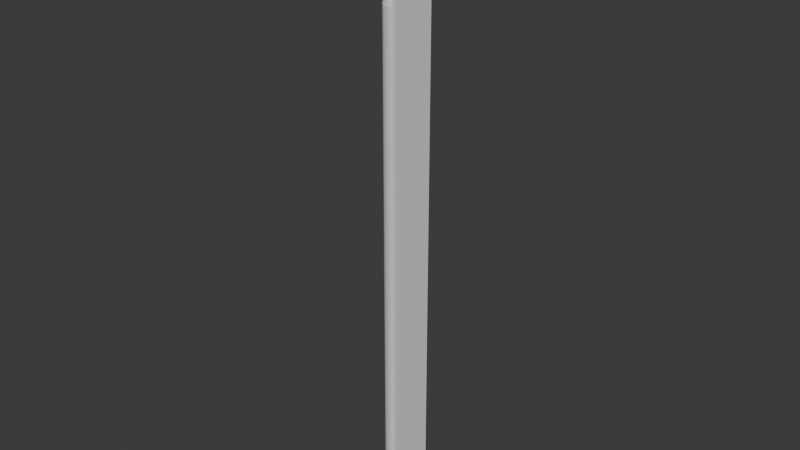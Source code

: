 # Source: wrapper.blend  (saved by Blender 4.2.66; exported with 4.5.12 LTS)
import bpy
from mathutils import Matrix  # noqa: F401  (used for matrix-valued properties, if any)

bpy.ops.wm.read_factory_settings(use_empty=True)
scene = bpy.context.scene
scene.name = 'Scene'

# ---- collections
col_collection = bpy.data.collections.new('Collection'); scene.collection.children.link(col_collection)

# ---- world
world_world = bpy.data.worlds.new('World'); scene.world = world_world
world_world.use_nodes = True; world_world.node_tree.nodes.clear()
_N = world_world.node_tree.nodes; _L = world_world.node_tree.links
n0 = _N.new('ShaderNodeOutputWorld'); n0.name = 'World Output'; n0.location = (300, 300)
n1 = _N.new('ShaderNodeBackground'); n1.name = 'Background'; n1.location = (10, 300)
n1.inputs[0].default_value = (0.05088, 0.05088, 0.05088, 1.0)
_L.new(n1.outputs[0], n0.inputs[0])
n0.is_active_output = True
world_world.color = (0.05088, 0.05088, 0.05088)
world_world.sun_shadow_jitter_overblur = 0.0

# ---- meshes
me_cube_001 = bpy.data.meshes.new('Cube.001')
me_cube_001.from_pydata([(-1.0, -1.0, -1.0), (-1.0, -1.0, 0.5842), (-1.0, 1.0, -1.0), (-1.0, 1.0, 0.5842), (1.0, -1.0, -1.0), (1.0, -1.0, 0.5842), (1.0, 1.0, -1.0), (1.0, 1.0, 0.5842), (-1.0, -1.0, 0.0), (-1.0, 1.0, 0.0), (1.0, 1.0, 0.0), (1.0, -1.0, 0.0), (-1.0, -1.0, 0.1396), (-1.0, 1.0, 0.1396), (1.0, 1.0, 0.1396), (1.0, -1.0, 0.1396), (-1.0, -1.0, 0.3896), (-1.0, 1.0, 0.3896), (1.0, 1.0, 0.3896), (1.0, -1.0, 0.3896), (-1.0, -1.0, 0.5146), (-1.0, 1.0, 0.5146), (1.0, 1.0, 0.5146), (1.0, -1.0, 0.5146)], [], [(20, 1, 3, 21), (21, 3, 7, 22), (22, 7, 5, 23), (23, 5, 1, 20), (2, 6, 4, 0), (7, 3, 1, 5), (4, 11, 8, 0), (6, 10, 11, 4), (2, 9, 10, 6), (0, 8, 9, 2), (11, 15, 12, 8), (10, 14, 15, 11), (9, 13, 14, 10), (8, 12, 13, 9), (15, 19, 16, 12), (14, 18, 19, 15), (13, 17, 18, 14), (12, 16, 17, 13), (19, 23, 20, 16), (18, 22, 23, 19), (17, 21, 22, 18), (16, 20, 21, 17)])
_uv = me_cube_001.uv_layers.new(name='UVMap')
_uv.uv.foreach_set('vector', [0.6094, 0.0, 0.625, 0.0, 0.625, 0.25, 0.6094, 0.25, 0.6094, 0.25, 0.625, 0.25, 0.625, 0.5, 0.6094, 0.5, 0.6094, 0.5, 0.625, 0.5, 0.625, 0.75, 0.6094, 0.75, 0.6094, 0.75, 0.625, 0.75, 0.625, 1.0, 0.6094, 1.0, 0.125, 0.5, 0.375, 0.5, 0.375, 0.75, 0.125, 0.75, 0.625, 0.5, 0.875, 0.5, 0.875, 0.75, 0.625, 0.75, 0.375, 0.75, 0.5, 0.75, 0.5, 1.0, 0.375, 1.0, 0.375, 0.5, 0.5, 0.5, 0.5, 0.75, 0.375, 0.75, 0.375, 0.25, 0.5, 0.25, 0.5, 0.5, 0.375, 0.5, 0.375, 0.0, 0.5, 0.0, 0.5, 0.25, 0.375, 0.25, 0.5, 0.75, 0.5625, 0.75, 0.5625, 1.0, 0.5, 1.0, 0.5, 0.5, 0.5625, 0.5, 0.5625, 0.75, 0.5, 0.75, 0.5, 0.25, 0.5625, 0.25, 0.5625, 0.5, 0.5, 0.5, 0.5, 0.0, 0.5625, 0.0, 0.5625, 0.25, 0.5, 0.25, 0.5625, 0.75, 0.5938, 0.75, 0.5938, 1.0, 0.5625, 1.0, 0.5625, 0.5, 0.5938, 0.5, 0.5938, 0.75, 0.5625, 0.75, 0.5625, 0.25, 0.5938, 0.25, 0.5938, 0.5, 0.5625, 0.5, 0.5625, 0.0, 0.5938, 0.0, 0.5938, 0.25, 0.5625, 0.25, 0.5938, 0.75, 0.6094, 0.75, 0.6094, 1.0, 0.5938, 1.0, 0.5938, 0.5, 0.6094, 0.5, 0.6094, 0.75, 0.5938, 0.75, 0.5938, 0.25, 0.6094, 0.25, 0.6094, 0.5, 0.5938, 0.5, 0.5938, 0.0, 0.6094, 0.0, 0.6094, 0.25, 0.5938, 0.25])
me_cube_001.update()
me_cube_002 = bpy.data.meshes.new('Cube.002')
me_cube_002.from_pydata([(-1.0, -1.0, -1.0), (-1.0, -1.0, 0.5842), (-1.0, 1.0, -1.0), (-1.0, 1.0, 0.5842), (1.0, -1.0, -1.0), (1.0, -1.0, 0.5842), (1.0, 1.0, -1.0), (1.0, 1.0, 0.5842), (-14.0, -0.6667, -0.32), (-14.0, -0.6667, -0.88), (-10.1, -0.6539, -0.32), (-10.1, -0.6539, -0.88), (-6.346, -0.6159, -0.32), (-6.346, -0.6159, -0.88), (-2.889, -0.5543, -0.32), (-2.889, -0.5543, -0.88), (0.1421, -0.4714, -0.32), (-1.1, -0.508, -0.88), (0.1421, 0.4714, -0.32), (-0.2265, 0.4714, -0.88), (-2.889, 0.5543, -0.32), (-2.889, 0.5543, -0.88), (-6.346, 0.6159, -0.32), (-6.346, 0.6159, -0.88), (-10.1, 0.6539, -0.32), (-10.1, 0.6539, -0.88), (-14.0, 0.6667, -0.32), (-14.0, 0.6667, -0.88), (-17.9, 0.6539, -0.32), (-17.9, 0.6539, -0.88), (-21.65, 0.6159, -0.32), (-21.65, 0.6159, -0.88), (-25.11, 0.5543, -0.32), (-25.11, 0.5543, -0.88), (-28.14, 0.4714, -0.32), (-28.14, 0.4714, -0.88), (-30.63, 0.3704, -0.32), (-30.63, 0.3704, -0.88), (-32.48, 0.2551, -0.32), (-32.48, 0.2551, -0.88), (-33.62, 0.1301, -0.32), (-33.62, 0.1301, -0.88), (-34.0, -5.828e-08, -0.32), (-34.0, -5.828e-08, -0.88), (-33.62, -0.1301, -0.32), (-33.62, -0.1301, -0.88), (-32.48, -0.2551, -0.32), (-32.48, -0.2551, -0.88), (-30.63, -0.3704, -0.32), (-30.63, -0.3704, -0.88), (-28.14, -0.4714, -0.32), (-28.14, -0.4714, -0.88), (-25.11, -0.5543, -0.32), (-25.11, -0.5543, -0.88), (-21.65, -0.6159, -0.32), (-21.65, -0.6159, -0.88), (-17.9, -0.6539, -0.32), (-17.9, -0.6539, -0.88), (-14.0, 0.6667, -0.32), (-14.0, 0.6667, 0.24), (-10.1, 0.6539, -0.32), (-10.1, 0.6539, 0.24), (-6.346, 0.6159, -0.32), (-6.346, 0.6159, 0.24), (-2.889, 0.5543, -0.32), (-2.889, 0.5543, 0.24), (-1.877, 0.4714, -0.32), (-2.414, 0.4714, 0.24), (-2.119, 0.3704, -0.32), (-2.4, 0.3704, 0.24), (-1.793, -0.3704, -0.32), (-2.798, -0.3704, 0.24), (-1.877, -0.4714, -0.32), (-2.414, -0.4714, 0.24), (-2.889, -0.5543, -0.32), (-2.889, -0.5543, 0.24), (-6.346, -0.6159, -0.32), (-6.346, -0.6159, 0.24), (-10.1, -0.6539, -0.32), (-10.1, -0.6539, 0.24), (-14.0, -0.6667, -0.32), (-14.0, -0.6667, 0.24), (-17.9, -0.6539, -0.32), (-17.9, -0.6539, 0.24), (-21.65, -0.6159, -0.32), (-21.65, -0.6159, 0.24), (-25.11, -0.5543, -0.32), (-25.11, -0.5543, 0.24), (-28.14, -0.4714, -0.32), (-28.14, -0.4714, 0.24), (-30.63, -0.3704, -0.32), (-30.63, -0.3704, 0.24), (-32.48, -0.2551, -0.32), (-32.48, -0.2551, 0.24), (-33.62, -0.1301, -0.32), (-33.62, -0.1301, 0.24), (-34.0, 3.414e-15, -0.32), (-34.0, 3.136e-15, 0.24), (-33.62, 0.1301, -0.32), (-33.62, 0.1301, 0.24), (-32.48, 0.2551, -0.32), (-32.48, 0.2551, 0.24), (-30.63, 0.3704, -0.32), (-30.63, 0.3704, 0.24), (-28.14, 0.4714, -0.32), (-28.14, 0.4714, 0.24), (-25.11, 0.5543, -0.32), (-25.11, 0.5543, 0.24), (-21.65, 0.6159, -0.32), (-21.65, 0.6159, 0.24), (-17.9, 0.6539, -0.32), (-17.9, 0.6539, 0.24), (-10.1, 0.6484, 0.3195), (-6.346, 0.6104, 0.3195), (-2.889, 0.5488, 0.3195), (-2.889, -0.5598, 0.3192), (-6.346, -0.6214, 0.3192), (-10.1, -0.6593, 0.3192), (-17.9, -0.6593, 0.3192), (-21.65, -0.6214, 0.3192), (-25.11, -0.5598, 0.3192), (-28.14, -0.4769, 0.3193), (-30.63, -0.3758, 0.3193), (-32.48, -0.2606, 0.3193), (-33.62, -0.1355, 0.3194), (-34.0, -0.00547, 0.3194), (-33.62, 0.1246, 0.3194), (-32.48, 0.2497, 0.3194), (-30.63, 0.3649, 0.3195), (-28.14, 0.4659, 0.3195), (-25.11, 0.5488, 0.3195), (-21.65, 0.6104, 0.3195), (-17.9, 0.6484, 0.3195), (-14.0, 0.6606, 0.3196), (-14.0, 0.5239, 0.3464), (-10.89, 0.5137, 0.3464), (-10.1, 0.6478, 0.3196), (-7.901, 0.4835, 0.3464), (-6.353, 0.6099, 0.3196), (-5.145, 0.4344, 0.3464), (-2.898, 0.5484, 0.3195), (-2.73, 0.3683, 0.3464), (-0.4071, 0.4655, 0.3195), (-0.8665, 0.2878, 0.3464), (-0.3983, 0.3646, 0.3195), (-0.3768, 0.1959, 0.3474), (-0.7712, 0.1083, 0.3459), (-0.8801, -0.007349, 0.3463), (-0.9252, -0.111, 0.3463), (-0.7021, -0.2107, 0.3462), (-1.094, -0.3025, 0.3462), (0.1729, -0.3755, 0.3193), (-1.826, -0.383, 0.3462), (-0.5275, -0.4765, 0.3193), (-5.145, -0.4491, 0.3462), (-2.898, -0.5593, 0.3193), (-7.901, -0.4982, 0.3462), (-6.353, -0.6208, 0.3192), (-10.89, -0.5284, 0.3462), (-10.1, -0.6588, 0.3192), (-14.0, -0.5386, 0.3462), (-14.0, -0.6715, 0.3192), (-17.11, -0.5284, 0.3462), (-17.9, -0.6588, 0.3192), (-20.1, -0.4982, 0.3462), (-21.65, -0.6208, 0.3192), (-22.85, -0.4491, 0.3462), (-25.1, -0.5593, 0.3193), (-25.27, -0.383, 0.3462), (-28.13, -0.4765, 0.3193), (-27.25, -0.3025, 0.3462), (-30.61, -0.3755, 0.3193), (-28.72, -0.2107, 0.3462), (-32.46, -0.2604, 0.3193), (-29.63, -0.111, 0.3463), (-33.6, -0.1354, 0.3194), (-29.94, -0.007349, 0.3463), (-33.98, -0.00547, 0.3194), (-29.63, 0.09629, 0.3463), (-33.6, 0.1245, 0.3194), (-28.72, 0.196, 0.3463), (-32.46, 0.2494, 0.3195), (-27.25, 0.2878, 0.3464), (-30.61, 0.3646, 0.3195), (-25.27, 0.3683, 0.3464), (-28.13, 0.4655, 0.3195), (-22.85, 0.4344, 0.3464), (-25.1, 0.5484, 0.3195), (-20.1, 0.4835, 0.3464), (-21.65, 0.6099, 0.3196), (-17.11, 0.5137, 0.3464), (-17.9, 0.6478, 0.3196), (-14.0, 0.4427, 0.3513), (-14.0, 0.2431, 0.3592), (-14.0, 0.3642, 0.3559), (-11.97, 0.4405, 0.351), (-13.1, 0.3632, 0.3558), (-13.56, 0.1168, 0.3598), (-9.052, 0.4337, 0.35), (-12.52, 0.2413, 0.3592), (-10.77, 0.359, 0.3554), (-13.48, 0.1148, 0.3598), (-6.65, 0.3871, 0.3502), (-11.32, 0.22, 0.3592), (-8.744, 0.3213, 0.3555), (-12.85, 0.0967, 0.3598), (-4.571, 0.3263, 0.3504), (-10.07, 0.1859, 0.3592), (-6.977, 0.2713, 0.3555), (-12.24, 0.07333, 0.3598), (-2.882, 0.2536, 0.3505), (-9.05, 0.1443, 0.3591), (-5.533, 0.211, 0.3556), (-11.83, 0.04793, 0.3598), (-1.637, 0.1717, 0.3506), (-8.289, 0.09681, 0.3591), (-4.465, 0.1426, 0.3556), (-11.58, 0.02037, 0.3598), (-1.383, 0.08358, 0.3506), (-7.821, 0.04531, 0.3591), (-3.809, 0.06869, 0.3556), (-11.49, -0.008288, 0.3598), (-1.329, -0.00765, 0.3506), (-7.662, -0.008244, 0.3591), (-3.588, -0.007998, 0.3556), (-11.58, -0.03695, 0.3597), (-1.436, -0.09887, 0.3506), (-7.821, -0.0618, 0.3591), (-3.81, -0.08468, 0.3556), (-11.83, -0.06451, 0.3597), (-1.643, -0.1869, 0.3505), (-8.289, -0.1133, 0.3591), (-4.468, -0.1585, 0.3555), (-12.24, -0.0899, 0.3597), (-2.891, -0.2687, 0.3504), (-9.05, -0.1608, 0.3591), (-5.537, -0.2269, 0.3555), (-12.84, -0.1131, 0.3597), (-4.583, -0.3413, 0.3502), (-10.07, -0.2024, 0.3591), (-6.982, -0.2872, 0.3554), (-13.49, -0.1313, 0.3597), (-6.665, -0.4019, 0.35), (-11.32, -0.2365, 0.3591), (-8.751, -0.3371, 0.3553), (-13.69, -0.1355, 0.3597), (-9.069, -0.4481, 0.3499), (-12.56, -0.2585, 0.359), (-10.78, -0.3746, 0.3552), (-11.94, -0.4589, 0.3506), (-13.09, -0.3821, 0.3556), (-14.0, -0.1351, 0.3597), (-14.0, -0.4642, 0.3507), (-14.0, -0.3845, 0.3556), (-16.06, -0.4589, 0.3506), (-14.0, -0.2625, 0.359), (-14.91, -0.3821, 0.3556), (-14.31, -0.1355, 0.3597), (-18.93, -0.4481, 0.3499), (-15.44, -0.2585, 0.359), (-17.22, -0.3746, 0.3552), (-14.51, -0.1313, 0.3597), (-21.34, -0.4019, 0.35), (-16.68, -0.2365, 0.3591), (-19.25, -0.3371, 0.3553), (-15.16, -0.1131, 0.3597), (-23.42, -0.3413, 0.3502), (-17.93, -0.2024, 0.3591), (-21.02, -0.2872, 0.3554), (-15.76, -0.0899, 0.3597), (-25.11, -0.2687, 0.3504), (-18.95, -0.1608, 0.3591), (-22.46, -0.2269, 0.3555), (-16.17, -0.06451, 0.3597), (-26.36, -0.1869, 0.3505), (-19.71, -0.1133, 0.3591), (-23.53, -0.1585, 0.3555), (-16.42, -0.03695, 0.3597), (-27.12, -0.09887, 0.3506), (-20.18, -0.0618, 0.3591), (-24.19, -0.08468, 0.3556), (-16.51, -0.008288, 0.3598), (-27.38, -0.00765, 0.3506), (-20.34, -0.008244, 0.3591), (-24.41, -0.007998, 0.3556), (-16.42, 0.02037, 0.3598), (-27.13, 0.08358, 0.3506), (-20.18, 0.04531, 0.3591), (-24.19, 0.06869, 0.3556), (-16.17, 0.04793, 0.3598), (-26.36, 0.1717, 0.3506), (-19.71, 0.09681, 0.3591), (-23.53, 0.1426, 0.3556), (-15.76, 0.07333, 0.3598), (-25.12, 0.2536, 0.3505), (-18.95, 0.1443, 0.3591), (-22.47, 0.211, 0.3556), (-15.15, 0.0967, 0.3598), (-23.43, 0.3263, 0.3504), (-17.93, 0.1859, 0.3592), (-21.02, 0.2713, 0.3555), (-14.52, 0.1148, 0.3598), (-21.35, 0.3871, 0.3502), (-16.68, 0.22, 0.3592), (-19.26, 0.3213, 0.3555), (-14.44, 0.1168, 0.3598), (-18.95, 0.4337, 0.35), (-15.48, 0.2413, 0.3592), (-17.23, 0.359, 0.3554), (-14.0, 0.1148, 0.3598), (-16.03, 0.4405, 0.351), (-14.9, 0.3632, 0.3558), (-13.86, 0.1167, 0.3612), (-13.78, 0.1147, 0.3612), (-13.15, 0.0966, 0.3612), (-12.54, 0.07322, 0.3612), (-12.13, 0.04783, 0.3612), (-11.88, 0.02027, 0.3612), (-11.8, -0.00839, 0.3612), (-11.88, -0.03705, 0.3612), (-12.13, -0.06461, 0.3612), (-12.54, -0.09, 0.3612), (-13.14, -0.1132, 0.3612), (-13.8, -0.1314, 0.3612), (-14.01, -0.1356, 0.3612), (-14.2, -0.1314, 0.3612), (-14.86, -0.1132, 0.3612), (-15.46, -0.09, 0.3612), (-15.87, -0.06461, 0.3612), (-16.12, -0.03705, 0.3612), (-16.2, -0.008389, 0.3612), (-16.12, 0.02027, 0.3612), (-15.87, 0.04783, 0.3612), (-15.46, 0.07322, 0.3612), (-14.85, 0.0966, 0.3612), (-14.22, 0.1147, 0.3612), (-14.14, 0.1167, 0.3612), (-14.0, 0.1147, 0.3612), (-10.08, -0.6532, -0.9594), (-6.328, -0.6153, -0.9594), (-2.87, -0.5537, -0.9594), (0.1605, -0.4708, -0.9594), (-1.859, 0.472, -0.9594), (-2.87, 0.5549, -0.9594), (-6.328, 0.6165, -0.9594), (-10.08, 0.6545, -0.9594), (-17.88, 0.6545, -0.9594), (-21.64, 0.6165, -0.9594), (-25.09, 0.5549, -0.9594), (-28.12, 0.472, -0.9594), (-30.61, 0.371, -0.9594), (-32.46, 0.2557, -0.9594), (-33.6, 0.1307, -0.9594), (-33.98, 0.000622, -0.9594), (-33.6, -0.1294, -0.9594), (-32.46, -0.2545, -0.9594), (-30.61, -0.3698, -0.9594), (-28.12, -0.4708, -0.9594), (-25.09, -0.5537, -0.9594), (-21.64, -0.6153, -0.9594), (-17.88, -0.6532, -0.9594), (-13.98, -0.666, -0.8797), (-13.98, -0.6655, -0.9594), (-13.98, -0.5306, -0.9863), (-10.08, -0.6532, -0.8797), (-10.87, -0.5204, -0.9863), (-10.08, -0.6527, -0.9594), (-6.328, -0.6153, -0.8797), (-7.882, -0.4902, -0.9863), (-6.335, -0.6148, -0.9594), (-2.87, -0.5537, -0.8797), (-5.127, -0.4411, -0.9863), (-2.88, -0.5532, -0.9594), (0.1605, -0.4708, -0.8797), (-2.712, -0.375, -0.9863), (0.1482, -0.4704, -0.9594), (-0.7297, -0.2945, -0.9863), (0.2217, -0.3694, -0.9594), (-0.3205, -0.2027, -0.9874), (-0.09025, -0.103, -0.9863), (0.3074, 0.1043, -0.9863), (-0.3895, 0.2039, -0.9863), (-0.7297, 0.2958, -0.9863), (-0.5109, 0.3707, -0.9594), (0.1605, 0.472, -0.8797), (-2.712, 0.3763, -0.9863), (0.1482, 0.4716, -0.9594), (-2.87, 0.5549, -0.8797), (-5.127, 0.4424, -0.9863), (-2.88, 0.5545, -0.9594), (-6.328, 0.6165, -0.8797), (-7.882, 0.4914, -0.9863), (-6.335, 0.616, -0.9594), (-10.08, 0.6545, -0.8797), (-10.87, 0.5217, -0.9863), (-10.08, 0.6539, -0.9594), (-13.98, 0.6673, -0.8797), (-13.98, 0.5319, -0.9863), (-13.98, 0.6667, -0.9594), (-17.88, 0.6545, -0.8797), (-17.09, 0.5217, -0.9863), (-17.88, 0.6539, -0.9594), (-21.64, 0.6165, -0.8797), (-20.08, 0.4914, -0.9863), (-21.63, 0.616, -0.9594), (-25.09, 0.5549, -0.8797), (-22.84, 0.4424, -0.9863), (-25.08, 0.5545, -0.9594), (-28.12, 0.472, -0.8797), (-25.25, 0.3763, -0.9863), (-28.11, 0.4716, -0.9594), (-30.61, 0.371, -0.8797), (-27.23, 0.2958, -0.9863), (-30.6, 0.3707, -0.9594), (-32.46, 0.2557, -0.8797), (-28.71, 0.2039, -0.9863), (-32.44, 0.2555, -0.9594), (-33.6, 0.1307, -0.8797), (-29.61, 0.1043, -0.9863), (-33.58, 0.1306, -0.9594), (-33.98, 0.000622, -0.8797), (-29.92, 0.000622, -0.9863), (-33.96, 0.000622, -0.9594), (-33.6, -0.1294, -0.8797), (-29.61, -0.103, -0.9863), (-33.58, -0.1293, -0.9594), (-32.46, -0.2545, -0.8797), (-28.71, -0.2027, -0.9863), (-32.44, -0.2543, -0.9594), (-30.61, -0.3698, -0.8797), (-27.23, -0.2945, -0.9863), (-30.6, -0.3694, -0.9594), (-28.12, -0.4708, -0.8797), (-25.25, -0.375, -0.9863), (-28.11, -0.4704, -0.9594), (-25.09, -0.5537, -0.8797), (-22.84, -0.4411, -0.9863), (-25.08, -0.5532, -0.9594), (-21.64, -0.6153, -0.8797), (-20.08, -0.4902, -0.9863), (-21.63, -0.6148, -0.9594), (-17.88, -0.6532, -0.8797), (-17.09, -0.5204, -0.9863), (-17.88, -0.6527, -0.9594), (-13.98, -0.4498, -0.9912), (-13.98, -0.2507, -0.9991), (-13.98, -0.3715, -0.9958), (-11.95, -0.4476, -0.9909), (-13.08, -0.3706, -0.9957), (-13.54, -0.1245, -0.9998), (-9.033, -0.4406, -0.9899), (-12.5, -0.2489, -0.9991), (-10.75, -0.3663, -0.9953), (-13.46, -0.1225, -0.9998), (-6.632, -0.3941, -0.9901), (-11.3, -0.2277, -0.9991), (-8.726, -0.3287, -0.9954), (-12.83, -0.1044, -0.9998), (-4.552, -0.3333, -0.9903), (-10.06, -0.1935, -0.9991), (-6.958, -0.2787, -0.9955), (-12.22, -0.08099, -0.9998), (-2.863, -0.2606, -0.9904), (-9.032, -0.1519, -0.9991), (-5.515, -0.2183, -0.9955), (-11.81, -0.0556, -0.9998), (-1.618, -0.1787, -0.9905), (-8.271, -0.1044, -0.9991), (-4.447, -0.15, -0.9956), (-11.56, -0.02804, -0.9998), (-0.856, -0.09061, -0.9906), (-7.802, -0.05294, -0.9991), (-3.791, -0.07606, -0.9956), (-11.48, 0.000622, -0.9998), (-0.6003, 0.000622, -0.9906), (-7.644, 0.000622, -0.9991), (-3.57, 0.000622, -0.9956), (-11.56, 0.02928, -0.9998), (-0.859, 0.09184, -0.9906), (-7.802, 0.05418, -0.9991), (-3.792, 0.0773, -0.9956), (-11.81, 0.05684, -0.9998), (-1.624, 0.1799, -0.9905), (-8.271, 0.1057, -0.9991), (-4.449, 0.1512, -0.9956), (-12.22, 0.08224, -0.9998), (-2.872, 0.2617, -0.9904), (-9.032, 0.1531, -0.9991), (-5.519, 0.2195, -0.9955), (-12.82, 0.1054, -0.9998), (-4.564, 0.3343, -0.9903), (-10.06, 0.1947, -0.9991), (-6.963, 0.2798, -0.9955), (-13.47, 0.1236, -0.9998), (-6.646, 0.3949, -0.9902), (-11.3, 0.2289, -0.9991), (-8.732, 0.3297, -0.9954), (-13.67, 0.1278, -0.9998), (-9.05, 0.4411, -0.99), (-12.54, 0.2509, -0.9991), (-10.76, 0.3673, -0.9953), (-11.92, 0.4518, -0.9908), (-13.07, 0.3747, -0.9957), (-13.98, 0.1274, -0.9998), (-13.98, 0.4572, -0.9909), (-13.98, 0.3771, -0.9957), (-16.04, 0.4518, -0.9908), (-13.98, 0.2549, -0.9991), (-14.89, 0.3747, -0.9957), (-14.29, 0.1278, -0.9998), (-18.91, 0.4411, -0.99), (-15.43, 0.2509, -0.9991), (-17.2, 0.3673, -0.9953), (-14.49, 0.1236, -0.9998), (-21.32, 0.3949, -0.9902), (-16.66, 0.2289, -0.9991), (-19.23, 0.3297, -0.9954), (-15.14, 0.1054, -0.9998), (-23.4, 0.3343, -0.9903), (-17.91, 0.1947, -0.9991), (-21.0, 0.2798, -0.9955), (-15.74, 0.08224, -0.9998), (-25.09, 0.2617, -0.9904), (-18.93, 0.1531, -0.9991), (-22.44, 0.2195, -0.9955), (-16.15, 0.05684, -0.9998), (-26.34, 0.1799, -0.9905), (-19.69, 0.1057, -0.9991), (-23.51, 0.1512, -0.9956), (-16.4, 0.02928, -0.9998), (-27.1, 0.09184, -0.9906), (-20.16, 0.05418, -0.9991), (-24.17, 0.0773, -0.9956), (-16.49, 0.000622, -0.9998), (-27.36, 0.000622, -0.9906), (-20.32, 0.000622, -0.9991), (-24.39, 0.000622, -0.9956), (-16.4, -0.02804, -0.9998), (-27.11, -0.09061, -0.9906), (-20.16, -0.05294, -0.9991), (-24.17, -0.07606, -0.9956), (-16.15, -0.0556, -0.9998), (-26.35, -0.1787, -0.9905), (-19.69, -0.1044, -0.9991), (-23.52, -0.15, -0.9956), (-15.74, -0.08099, -0.9998), (-25.1, -0.2606, -0.9904), (-18.93, -0.1519, -0.9991), (-22.45, -0.2183, -0.9955), (-15.13, -0.1044, -0.9998), (-23.41, -0.3333, -0.9903), (-17.91, -0.1935, -0.9991), (-21.0, -0.2787, -0.9955), (-14.5, -0.1225, -0.9998), (-21.33, -0.3941, -0.9901), (-16.66, -0.2277, -0.9991), (-19.24, -0.3287, -0.9954), (-14.42, -0.1245, -0.9998), (-18.93, -0.4406, -0.9899), (-15.47, -0.2489, -0.9991), (-17.21, -0.3663, -0.9953), (-13.98, -0.1225, -0.9998), (-16.01, -0.4476, -0.9909), (-14.88, -0.3706, -0.9957), (-13.85, -0.1245, -1.001), (-13.77, -0.1225, -1.001), (-13.13, -0.1044, -1.001), (-12.52, -0.08099, -1.001), (-12.11, -0.0556, -1.001), (-11.86, -0.02804, -1.001), (-11.78, 0.000622, -1.001), (-11.86, 0.02928, -1.001), (-12.11, 0.05684, -1.001), (-12.52, 0.08224, -1.001), (-13.12, 0.1054, -1.001), (-13.78, 0.1236, -1.001), (-13.99, 0.1278, -1.001), (-14.19, 0.1236, -1.001), (-14.84, 0.1054, -1.001), (-15.44, 0.08224, -1.001), (-15.85, 0.05684, -1.001), (-16.1, 0.02928, -1.001), (-16.18, 0.0006218, -1.001), (-16.1, -0.02804, -1.001), (-15.85, -0.0556, -1.001), (-15.44, -0.08099, -1.001), (-14.83, -0.1044, -1.001), (-14.2, -0.1225, -1.001), (-14.12, -0.1245, -1.001), (-13.98, -0.1225, -1.001), (-1.0, -1.0, 0.0), (-1.0, 1.0, 0.0), (1.0, 1.0, 0.0), (1.0, -1.0, 0.0), (-1.0, -1.0, 0.1396), (-1.0, 1.0, 0.1396), (1.0, 1.0, 0.1396), (1.0, -1.0, 0.1396), (-1.0, -1.0, 0.3896), (-1.0, 1.0, 0.3896), (1.0, 1.0, 0.3896), (1.0, -1.0, 0.3896), (-1.0, -1.0, 0.5146), (-1.0, 1.0, 0.5146), (1.0, 1.0, 0.5146), (1.0, -1.0, 0.5146)], [], [(602, 1, 3, 603), (603, 3, 7, 604), (604, 7, 5, 605), (605, 5, 1, 602), (2, 6, 4, 0), (7, 3, 1, 5), (8, 9, 11, 10), (10, 11, 13, 12), (12, 13, 15, 14), (14, 15, 17, 16), (18, 19, 21, 20), (20, 21, 23, 22), (22, 23, 25, 24), (24, 25, 27, 26), (26, 27, 29, 28), (28, 29, 31, 30), (30, 31, 33, 32), (32, 33, 35, 34), (34, 35, 37, 36), (36, 37, 39, 38), (38, 39, 41, 40), (40, 41, 43, 42), (42, 43, 45, 44), (44, 45, 47, 46), (46, 47, 49, 48), (48, 49, 51, 50), (50, 51, 53, 52), (52, 53, 55, 54), (54, 55, 57, 56), (56, 57, 9, 8), (58, 59, 61, 60), (60, 61, 63, 62), (62, 63, 65, 64), (64, 65, 67, 66), (66, 67, 69, 68), (70, 71, 73, 72), (72, 73, 75, 74), (74, 75, 77, 76), (76, 77, 79, 78), (78, 79, 81, 80), (80, 81, 83, 82), (82, 83, 85, 84), (84, 85, 87, 86), (86, 87, 89, 88), (88, 89, 91, 90), (90, 91, 93, 92), (92, 93, 95, 94), (94, 95, 97, 96), (96, 97, 99, 98), (98, 99, 101, 100), (100, 101, 103, 102), (102, 103, 105, 104), (104, 105, 107, 106), (106, 107, 109, 108), (108, 109, 111, 110), (110, 111, 59, 58), (133, 132, 111, 59), (116, 115, 75, 77), (124, 123, 93, 95), (120, 119, 85, 87), (129, 128, 103, 105), (117, 116, 77, 79), (125, 124, 95, 97), (137, 135, 195, 198), (113, 112, 61, 63), (121, 120, 87, 89), (130, 129, 105, 107), (161, 117, 79, 81), (126, 125, 97, 99), (114, 113, 63, 65), (122, 121, 89, 91), (131, 130, 107, 109), (118, 161, 81, 83), (127, 126, 99, 101), (123, 122, 91, 93), (132, 131, 109, 111), (119, 118, 83, 85), (128, 127, 101, 103), (61, 59, 133, 136), (136, 133, 134, 135), (63, 61, 136, 138), (138, 136, 135, 137), (139, 137, 198, 202), (65, 63, 138, 140), (140, 138, 137, 139), (141, 139, 202, 206), (67, 65, 140, 142), (142, 140, 139, 141), (143, 141, 206, 210), (144, 142, 141, 143), (145, 143, 210, 214), (146, 145, 214, 218), (147, 146, 218, 222), (148, 147, 222, 226), (149, 148, 226, 230), (150, 149, 230, 234), (152, 150, 234, 238), (153, 151, 150, 152), (154, 152, 238, 242), (75, 73, 153, 155), (155, 153, 152, 154), (156, 154, 242, 246), (77, 75, 155, 157), (157, 155, 154, 156), (158, 156, 246, 249), (79, 77, 157, 159), (159, 157, 156, 158), (160, 158, 249, 252), (81, 79, 159, 161), (161, 159, 158, 160), (162, 160, 252, 254), (83, 81, 161, 163), (163, 161, 160, 162), (164, 162, 254, 258), (85, 83, 163, 165), (165, 163, 162, 164), (166, 164, 258, 262), (87, 85, 165, 167), (167, 165, 164, 166), (168, 166, 262, 266), (89, 87, 167, 169), (169, 167, 166, 168), (170, 168, 266, 270), (91, 89, 169, 171), (171, 169, 168, 170), (172, 170, 270, 274), (93, 91, 171, 173), (173, 171, 170, 172), (174, 172, 274, 278), (95, 93, 173, 175), (175, 173, 172, 174), (176, 174, 278, 282), (97, 95, 175, 177), (177, 175, 174, 176), (178, 176, 282, 286), (99, 97, 177, 179), (179, 177, 176, 178), (180, 178, 286, 290), (101, 99, 179, 181), (181, 179, 178, 180), (182, 180, 290, 294), (103, 101, 181, 183), (183, 181, 180, 182), (184, 182, 294, 298), (105, 103, 183, 185), (185, 183, 182, 184), (186, 184, 298, 302), (107, 105, 185, 187), (187, 185, 184, 186), (188, 186, 302, 306), (109, 107, 187, 189), (189, 187, 186, 188), (190, 188, 306, 310), (111, 109, 189, 191), (191, 189, 188, 190), (59, 111, 191, 133), (133, 191, 190, 134), (135, 134, 192, 195), (112, 133, 59, 61), (193, 196, 194), (194, 196, 195, 192), (309, 197, 199, 193), (193, 199, 200, 196), (196, 200, 198, 195), (197, 201, 203, 199), (199, 203, 204, 200), (200, 204, 202, 198), (201, 205, 207, 203), (203, 207, 208, 204), (204, 208, 206, 202), (205, 209, 211, 207), (207, 211, 212, 208), (208, 212, 210, 206), (209, 213, 215, 211), (211, 215, 216, 212), (212, 216, 214, 210), (213, 217, 219, 215), (215, 219, 220, 216), (216, 220, 218, 214), (217, 221, 223, 219), (219, 223, 224, 220), (220, 224, 222, 218), (221, 225, 227, 223), (223, 227, 228, 224), (224, 228, 226, 222), (225, 229, 231, 227), (227, 231, 232, 228), (228, 232, 230, 226), (229, 233, 235, 231), (231, 235, 236, 232), (232, 236, 234, 230), (233, 237, 239, 235), (235, 239, 240, 236), (236, 240, 238, 234), (237, 241, 243, 239), (239, 243, 244, 240), (240, 244, 242, 238), (241, 245, 247, 243), (243, 247, 248, 244), (244, 248, 246, 242), (245, 251, 255, 247), (247, 255, 250, 248), (248, 250, 249, 246), (255, 253, 250), (250, 253, 252, 249), (255, 256, 253), (253, 256, 254, 252), (251, 257, 259, 255), (255, 259, 260, 256), (256, 260, 258, 254), (257, 261, 263, 259), (259, 263, 264, 260), (260, 264, 262, 258), (261, 265, 267, 263), (263, 267, 268, 264), (264, 268, 266, 262), (265, 269, 271, 267), (267, 271, 272, 268), (268, 272, 270, 266), (269, 273, 275, 271), (271, 275, 276, 272), (272, 276, 274, 270), (273, 277, 279, 275), (275, 279, 280, 276), (276, 280, 278, 274), (277, 281, 283, 279), (279, 283, 284, 280), (280, 284, 282, 278), (281, 285, 287, 283), (283, 287, 288, 284), (284, 288, 286, 282), (285, 289, 291, 287), (287, 291, 292, 288), (288, 292, 290, 286), (289, 293, 295, 291), (291, 295, 296, 292), (292, 296, 294, 290), (293, 297, 299, 295), (295, 299, 300, 296), (296, 300, 298, 294), (297, 301, 303, 299), (299, 303, 304, 300), (300, 304, 302, 298), (301, 305, 307, 303), (303, 307, 308, 304), (304, 308, 306, 302), (305, 309, 193, 307), (307, 193, 311, 308), (308, 311, 310, 306), (193, 194, 311), (311, 194, 192, 310), (134, 190, 310, 192), (257, 251, 324), (312, 337, 336, 335, 334, 333, 332, 331, 330, 329, 328, 327, 326, 325, 324, 323, 322, 321, 320, 319, 318, 317, 316, 315, 314, 313), (205, 201, 313, 314), (213, 209, 315, 316), (261, 257, 324, 325), (221, 217, 317, 318), (269, 265, 326, 327), (229, 225, 319, 320), (277, 273, 328, 329), (237, 233, 321, 322), (285, 281, 330, 331), (245, 241, 323, 324), (293, 289, 332, 333), (251, 245, 324), (301, 297, 334, 335), (309, 305, 336, 337), (201, 197, 312, 313), (209, 205, 314, 315), (217, 213, 316, 317), (265, 261, 325, 326), (225, 221, 318, 319), (273, 269, 327, 328), (233, 229, 320, 321), (281, 277, 329, 330), (241, 237, 322, 323), (197, 309, 337, 312), (289, 285, 331, 332), (297, 293, 333, 334), (305, 301, 335, 336), (362, 360, 441, 361), (344, 343, 387, 390), (352, 351, 414, 417), (348, 347, 402, 405), (357, 356, 429, 432), (345, 344, 390, 393), (353, 352, 417, 420), (368, 365, 447, 450), (339, 338, 364, 367), (349, 348, 405, 408), (358, 357, 432, 435), (398, 345, 393, 396), (354, 353, 420, 423), (340, 339, 367, 370), (350, 349, 408, 411), (359, 358, 435, 438), (346, 398, 396, 399), (355, 354, 423, 426), (341, 340, 370, 373), (343, 342, 384, 387), (351, 350, 411, 414), (360, 359, 438, 441), (347, 346, 399, 402), (356, 355, 426, 429), (364, 361, 362, 366), (366, 362, 363, 365), (367, 364, 366, 369), (369, 366, 365, 368), (371, 368, 450, 454), (370, 367, 369, 372), (372, 369, 368, 371), (374, 371, 454, 458), (373, 370, 372, 375), (375, 372, 371, 374), (376, 374, 458, 462), (377, 375, 374, 376), (378, 376, 462, 466), (379, 378, 466, 470), (381, 380, 478, 482), (382, 381, 482, 486), (385, 382, 486, 490), (386, 383, 382, 385), (388, 385, 490, 494), (387, 384, 386, 389), (389, 386, 385, 388), (391, 388, 494, 498), (390, 387, 389, 392), (392, 389, 388, 391), (394, 391, 498, 501), (393, 390, 392, 395), (395, 392, 391, 394), (397, 394, 501, 504), (396, 393, 395, 398), (398, 395, 394, 397), (400, 397, 504, 506), (399, 396, 398, 401), (401, 398, 397, 400), (403, 400, 506, 510), (402, 399, 401, 404), (404, 401, 400, 403), (406, 403, 510, 514), (405, 402, 404, 407), (407, 404, 403, 406), (409, 406, 514, 518), (408, 405, 407, 410), (410, 407, 406, 409), (412, 409, 518, 522), (411, 408, 410, 413), (413, 410, 409, 412), (415, 412, 522, 526), (414, 411, 413, 416), (416, 413, 412, 415), (418, 415, 526, 530), (417, 414, 416, 419), (419, 416, 415, 418), (421, 418, 530, 534), (420, 417, 419, 422), (422, 419, 418, 421), (424, 421, 534, 538), (423, 420, 422, 425), (425, 422, 421, 424), (427, 424, 538, 542), (426, 423, 425, 428), (428, 425, 424, 427), (430, 427, 542, 546), (429, 426, 428, 431), (431, 428, 427, 430), (433, 430, 546, 550), (432, 429, 431, 434), (434, 431, 430, 433), (436, 433, 550, 554), (435, 432, 434, 437), (437, 434, 433, 436), (439, 436, 554, 558), (438, 435, 437, 440), (440, 437, 436, 439), (442, 439, 558, 562), (441, 438, 440, 443), (443, 440, 439, 442), (361, 441, 443, 362), (362, 443, 442, 363), (365, 363, 444, 447), (338, 362, 361, 364), (445, 448, 446), (446, 448, 447, 444), (561, 449, 451, 445), (445, 451, 452, 448), (448, 452, 450, 447), (449, 453, 455, 451), (451, 455, 456, 452), (452, 456, 454, 450), (453, 457, 459, 455), (455, 459, 460, 456), (456, 460, 458, 454), (457, 461, 463, 459), (459, 463, 464, 460), (460, 464, 462, 458), (461, 465, 467, 463), (463, 467, 468, 464), (464, 468, 466, 462), (465, 469, 471, 467), (467, 471, 472, 468), (468, 472, 470, 466), (469, 473, 475, 471), (471, 475, 476, 472), (472, 476, 474, 470), (473, 477, 479, 475), (475, 479, 480, 476), (476, 480, 478, 474), (477, 481, 483, 479), (479, 483, 484, 480), (480, 484, 482, 478), (481, 485, 487, 483), (483, 487, 488, 484), (484, 488, 486, 482), (485, 489, 491, 487), (487, 491, 492, 488), (488, 492, 490, 486), (489, 493, 495, 491), (491, 495, 496, 492), (492, 496, 494, 490), (493, 497, 499, 495), (495, 499, 500, 496), (496, 500, 498, 494), (497, 503, 507, 499), (499, 507, 502, 500), (500, 502, 501, 498), (507, 505, 502), (502, 505, 504, 501), (507, 508, 505), (505, 508, 506, 504), (503, 509, 511, 507), (507, 511, 512, 508), (508, 512, 510, 506), (509, 513, 515, 511), (511, 515, 516, 512), (512, 516, 514, 510), (513, 517, 519, 515), (515, 519, 520, 516), (516, 520, 518, 514), (517, 521, 523, 519), (519, 523, 524, 520), (520, 524, 522, 518), (521, 525, 527, 523), (523, 527, 528, 524), (524, 528, 526, 522), (525, 529, 531, 527), (527, 531, 532, 528), (528, 532, 530, 526), (529, 533, 535, 531), (531, 535, 536, 532), (532, 536, 534, 530), (533, 537, 539, 535), (535, 539, 540, 536), (536, 540, 538, 534), (537, 541, 543, 539), (539, 543, 544, 540), (540, 544, 542, 538), (541, 545, 547, 543), (543, 547, 548, 544), (544, 548, 546, 542), (545, 549, 551, 547), (547, 551, 552, 548), (548, 552, 550, 546), (549, 553, 555, 551), (551, 555, 556, 552), (552, 556, 554, 550), (553, 557, 559, 555), (555, 559, 560, 556), (556, 560, 558, 554), (557, 561, 445, 559), (559, 445, 563, 560), (560, 563, 562, 558), (445, 446, 563), (563, 446, 444, 562), (363, 442, 562, 444), (509, 503, 576), (564, 589, 588, 587, 586, 585, 584, 583, 582, 581, 580, 579, 578, 577, 576, 575, 574, 573, 572, 571, 570, 569, 568, 567, 566, 565), (457, 453, 565, 566), (465, 461, 567, 568), (513, 509, 576, 577), (473, 469, 569, 570), (521, 517, 578, 579), (481, 477, 571, 572), (529, 525, 580, 581), (489, 485, 573, 574), (537, 533, 582, 583), (497, 493, 575, 576), (545, 541, 584, 585), (503, 497, 576), (553, 549, 586, 587), (561, 557, 588, 589), (453, 449, 564, 565), (461, 457, 566, 567), (469, 465, 568, 569), (517, 513, 577, 578), (477, 473, 570, 571), (525, 521, 579, 580), (485, 481, 572, 573), (533, 529, 581, 582), (493, 489, 574, 575), (449, 561, 589, 564), (541, 537, 583, 584), (549, 545, 585, 586), (557, 553, 587, 588), (4, 593, 590, 0), (6, 592, 593, 4), (2, 591, 592, 6), (0, 590, 591, 2), (593, 597, 594, 590), (592, 596, 597, 593), (591, 595, 596, 592), (590, 594, 595, 591), (597, 601, 598, 594), (596, 600, 601, 597), (595, 599, 600, 596), (594, 598, 599, 595), (601, 605, 602, 598), (600, 604, 605, 601), (599, 603, 604, 600), (598, 602, 603, 599)])
_uv = me_cube_002.uv_layers.new(name='UVMap')
_uv.uv.foreach_set('vector', [0.6094, 0.0, 0.625, 0.0, 0.625, 0.25, 0.6094, 0.25, 0.6094, 0.25, 0.625, 0.25, 0.625, 0.5, 0.6094, 0.5, 0.6094, 0.5, 0.625, 0.5, 0.625, 0.75, 0.6094, 0.75, 0.6094, 0.75, 0.625, 0.75, 0.625, 1.0, 0.6094, 1.0, 0.125, 0.5, 0.375, 0.5, 0.375, 0.75, 0.125, 0.75, 0.625, 0.5, 0.875, 0.5, 0.875, 0.75, 0.625, 0.75, 1.0, 0.5, 1.0, 1.0, 0.9688, 1.0, 0.9688, 0.5, 0.9688, 0.5, 0.9688, 1.0, 0.9375, 1.0, 0.9375, 0.5, 0.9375, 0.5, 0.9375, 1.0, 0.9062, 1.0, 0.9062, 0.5, 0.9062, 0.5, 0.9062, 1.0, 0.875, 1.0, 0.875, 0.5, 0.625, 0.5, 0.625, 1.0, 0.5938, 1.0, 0.5938, 0.5, 0.5938, 0.5, 0.5938, 1.0, 0.5625, 1.0, 0.5625, 0.5, 0.5625, 0.5, 0.5625, 1.0, 0.5312, 1.0, 0.5312, 0.5, 0.5312, 0.5, 0.5312, 1.0, 0.5, 1.0, 0.5, 0.5, 0.5, 0.5, 0.5, 1.0, 0.4688, 1.0, 0.4688, 0.5, 0.4688, 0.5, 0.4688, 1.0, 0.4375, 1.0, 0.4375, 0.5, 0.4375, 0.5, 0.4375, 1.0, 0.4062, 1.0, 0.4062, 0.5, 0.4062, 0.5, 0.4062, 1.0, 0.375, 1.0, 0.375, 0.5, 0.375, 0.5, 0.375, 1.0, 0.3438, 1.0, 0.3438, 0.5, 0.3438, 0.5, 0.3438, 1.0, 0.3125, 1.0, 0.3125, 0.5, 0.3125, 0.5, 0.3125, 1.0, 0.2812, 1.0, 0.2812, 0.5, 0.2812, 0.5, 0.2812, 1.0, 0.25, 1.0, 0.25, 0.5, 0.25, 0.5, 0.25, 1.0, 0.2188, 1.0, 0.2188, 0.5, 0.2188, 0.5, 0.2188, 1.0, 0.1875, 1.0, 0.1875, 0.5, 0.1875, 0.5, 0.1875, 1.0, 0.1562, 1.0, 0.1562, 0.5, 0.1562, 0.5, 0.1562, 1.0, 0.125, 1.0, 0.125, 0.5, 0.125, 0.5, 0.125, 1.0, 0.09375, 1.0, 0.09375, 0.5, 0.09375, 0.5, 0.09375, 1.0, 0.0625, 1.0, 0.0625, 0.5, 0.0625, 0.5, 0.0625, 1.0, 0.03125, 1.0, 0.03125, 0.5, 0.03125, 0.5, 0.03125, 1.0, 0.0, 1.0, 0.0, 0.5, 1.0, 0.5, 1.0, 1.0, 0.9688, 1.0, 0.9688, 0.5, 0.9688, 0.5, 0.9688, 1.0, 0.9375, 1.0, 0.9375, 0.5, 0.9375, 0.5, 0.9375, 1.0, 0.9062, 1.0, 0.9062, 0.5, 0.9062, 0.5, 0.9062, 1.0, 0.875, 1.0, 0.875, 0.5, 0.875, 0.5, 0.875, 1.0, 0.8438, 1.0, 0.8438, 0.5, 0.6562, 0.5, 0.6562, 1.0, 0.625, 1.0, 0.625, 0.5, 0.625, 0.5, 0.625, 1.0, 0.5938, 1.0, 0.5938, 0.5, 0.5938, 0.5, 0.5938, 1.0, 0.5625, 1.0, 0.5625, 0.5, 0.5625, 0.5, 0.5625, 1.0, 0.5312, 1.0, 0.5312, 0.5, 0.5312, 0.5, 0.5312, 1.0, 0.5, 1.0, 0.5, 0.5, 0.5, 0.5, 0.5, 1.0, 0.4688, 1.0, 0.4688, 0.5, 0.4688, 0.5, 0.4688, 1.0, 0.4375, 1.0, 0.4375, 0.5, 0.4375, 0.5, 0.4375, 1.0, 0.4062, 1.0, 0.4062, 0.5, 0.4062, 0.5, 0.4062, 1.0, 0.375, 1.0, 0.375, 0.5, 0.375, 0.5, 0.375, 1.0, 0.3438, 1.0, 0.3438, 0.5, 0.3438, 0.5, 0.3438, 1.0, 0.3125, 1.0, 0.3125, 0.5, 0.3125, 0.5, 0.3125, 1.0, 0.2812, 1.0, 0.2812, 0.5, 0.2812, 0.5, 0.2812, 1.0, 0.25, 1.0, 0.25, 0.5, 0.25, 0.5, 0.25, 1.0, 0.2188, 1.0, 0.2188, 0.5, 0.2188, 0.5, 0.2188, 1.0, 0.1875, 1.0, 0.1875, 0.5, 0.1875, 0.5, 0.1875, 1.0, 0.1562, 1.0, 0.1562, 0.5, 0.1562, 0.5, 0.1562, 1.0, 0.125, 1.0, 0.125, 0.5, 0.125, 0.5, 0.125, 1.0, 0.09375, 1.0, 0.09375, 0.5, 0.09375, 0.5, 0.09375, 1.0, 0.0625, 1.0, 0.0625, 0.5, 0.0625, 0.5, 0.0625, 1.0, 0.03125, 1.0, 0.03125, 0.5, 0.03125, 0.5, 0.03125, 1.0, 0.0, 1.0, 0.0, 0.5, 0.0, 1.0, 0.03125, 1.0, 0.03125, 1.0, 0.0, 1.0, 0.5625, 1.0, 0.5938, 1.0, 0.5937, 1.0, 0.5625, 1.0, 0.2812, 1.0, 0.3125, 1.0, 0.3125, 1.0, 0.2813, 1.0, 0.4062, 1.0, 0.4375, 1.0, 0.4375, 1.0, 0.4062, 1.0, 0.125, 1.0, 0.1562, 1.0, 0.1563, 1.0, 0.125, 1.0, 0.5312, 1.0, 0.5625, 1.0, 0.5625, 1.0, 0.5312, 1.0, 0.25, 1.0, 0.2812, 1.0, 0.2812, 1.0, 0.25, 1.0, 0.3232, 0.4267, 0.2873, 0.4376, 0.2825, 0.4135, 0.3158, 0.4089, 0.9375, 1.0, 0.9688, 1.0, 0.9687, 1.0, 0.9375, 1.0, 0.375, 1.0, 0.4062, 1.0, 0.4062, 1.0, 0.375, 1.0, 0.09375, 1.0, 0.125, 1.0, 0.125, 1.0, 0.09375, 1.0, 0.5, 1.0, 0.5312, 1.0, 0.5312, 1.0, 0.5, 1.0, 0.2188, 1.0, 0.25, 1.0, 0.25, 1.0, 0.2187, 1.0, 0.9062, 1.0, 0.9375, 1.0, 0.9375, 1.0, 0.9062, 1.0, 0.3438, 1.0, 0.375, 1.0, 0.375, 1.0, 0.3438, 1.0, 0.0625, 1.0, 0.09375, 1.0, 0.09375, 1.0, 0.0625, 1.0, 0.4688, 1.0, 0.5, 1.0, 0.5, 1.0, 0.4687, 1.0, 0.1875, 1.0, 0.2188, 1.0, 0.2187, 1.0, 0.1875, 1.0, 0.3125, 1.0, 0.3438, 1.0, 0.3438, 1.0, 0.3125, 1.0, 0.03125, 1.0, 0.0625, 1.0, 0.0625, 1.0, 0.03125, 1.0, 0.4375, 1.0, 0.4688, 1.0, 0.4688, 1.0, 0.4375, 1.0, 0.1562, 1.0, 0.1875, 1.0, 0.1875, 1.0, 0.1562, 1.0, 0.9687, 1.0, 1.0, 1.0, 1.0, 1.0, 0.9688, 1.0, 0.2968, 0.4854, 0.25, 0.49, 0.25, 0.4413, 0.2873, 0.4376, 0.9375, 1.0, 0.9687, 1.0, 0.9687, 1.0, 0.9375, 1.0, 0.3418, 0.4717, 0.2968, 0.4854, 0.2873, 0.4376, 0.3232, 0.4267, 0.3563, 0.409, 0.3232, 0.4267, 0.3158, 0.4089, 0.345, 0.3921, 0.9062, 1.0, 0.9375, 1.0, 0.9375, 1.0, 0.9063, 1.0, 0.3833, 0.4496, 0.3419, 0.4717, 0.3232, 0.4267, 0.3563, 0.409, 0.3852, 0.3852, 0.3563, 0.409, 0.345, 0.3921, 0.3702, 0.3702, 0.875, 1.0, 0.9062, 1.0, 0.9062, 1.0, 0.875, 1.0, 0.4197, 0.4197, 0.3834, 0.4495, 0.3563, 0.409, 0.3852, 0.3852, 0.409, 0.3563, 0.3852, 0.3852, 0.3702, 0.3702, 0.3907, 0.344, 0.4495, 0.3834, 0.4197, 0.4197, 0.3852, 0.3852, 0.409, 0.3563, 0.4267, 0.3232, 0.409, 0.3563, 0.3907, 0.344, 0.4059, 0.3146, 0.4376, 0.2873, 0.4267, 0.3232, 0.4059, 0.3146, 0.4151, 0.2828, 0.4413, 0.25, 0.4376, 0.2873, 0.4151, 0.2828, 0.4182, 0.25, 0.4376, 0.2127, 0.4413, 0.25, 0.4182, 0.25, 0.4151, 0.2172, 0.4267, 0.1768, 0.4376, 0.2127, 0.4151, 0.2172, 0.4058, 0.1855, 0.409, 0.1437, 0.4267, 0.1768, 0.4058, 0.1855, 0.3907, 0.156, 0.3852, 0.1148, 0.409, 0.1437, 0.3907, 0.156, 0.3701, 0.1299, 0.4197, 0.08031, 0.4495, 0.1166, 0.409, 0.1437, 0.3852, 0.1148, 0.3563, 0.09098, 0.3852, 0.1148, 0.3701, 0.1299, 0.3448, 0.1081, 0.5938, 1.0, 0.625, 1.0, 0.625, 1.0, 0.5938, 1.0, 0.3834, 0.05046, 0.4197, 0.08028, 0.3852, 0.1148, 0.3563, 0.09098, 0.3232, 0.0733, 0.3563, 0.09098, 0.3448, 0.1081, 0.3157, 0.09141, 0.5625, 1.0, 0.5937, 1.0, 0.5937, 1.0, 0.5625, 1.0, 0.3419, 0.02828, 0.3833, 0.05044, 0.3563, 0.09098, 0.3232, 0.0733, 0.2873, 0.06242, 0.3232, 0.0733, 0.3157, 0.09141, 0.2827, 0.08579, 0.5312, 1.0, 0.5625, 1.0, 0.5625, 1.0, 0.5313, 1.0, 0.2968, 0.01462, 0.3418, 0.02826, 0.3232, 0.0733, 0.2873, 0.06242, 0.25, 0.05874, 0.2873, 0.06242, 0.2827, 0.08579, 0.25, 0.08302, 0.5, 1.0, 0.5312, 1.0, 0.5312, 1.0, 0.5, 1.0, 0.25, 0.01, 0.2968, 0.01461, 0.2873, 0.06242, 0.25, 0.05874, 0.2127, 0.06242, 0.25, 0.05874, 0.25, 0.08302, 0.2173, 0.08579, 0.4687, 1.0, 0.5, 1.0, 0.5, 1.0, 0.4688, 1.0, 0.2032, 0.01461, 0.25, 0.01, 0.25, 0.05874, 0.2127, 0.06242, 0.1768, 0.0733, 0.2127, 0.06242, 0.2173, 0.08579, 0.1843, 0.09141, 0.4375, 1.0, 0.4688, 1.0, 0.4687, 1.0, 0.4375, 1.0, 0.1582, 0.02826, 0.2032, 0.01462, 0.2127, 0.06242, 0.1768, 0.0733, 0.1437, 0.09098, 0.1768, 0.0733, 0.1843, 0.09141, 0.1552, 0.1081, 0.4062, 1.0, 0.4375, 1.0, 0.4375, 1.0, 0.4063, 1.0, 0.1167, 0.05044, 0.1581, 0.02828, 0.1768, 0.0733, 0.1437, 0.09098, 0.1148, 0.1148, 0.1437, 0.09098, 0.1552, 0.1081, 0.1299, 0.1299, 0.375, 1.0, 0.4062, 1.0, 0.4062, 1.0, 0.375, 1.0, 0.08031, 0.08028, 0.1166, 0.05046, 0.1437, 0.09098, 0.1148, 0.1148, 0.09098, 0.1437, 0.1148, 0.1148, 0.1299, 0.1299, 0.1093, 0.156, 0.3438, 1.0, 0.375, 1.0, 0.375, 1.0, 0.3438, 1.0, 0.05046, 0.1166, 0.08028, 0.08031, 0.1148, 0.1148, 0.09098, 0.1437, 0.0733, 0.1768, 0.09098, 0.1437, 0.1093, 0.156, 0.0942, 0.1855, 0.3125, 1.0, 0.3438, 1.0, 0.3437, 1.0, 0.3125, 1.0, 0.02828, 0.1581, 0.05044, 0.1167, 0.09098, 0.1437, 0.0733, 0.1768, 0.06242, 0.2127, 0.0733, 0.1768, 0.0942, 0.1855, 0.08491, 0.2172, 0.2813, 1.0, 0.3125, 1.0, 0.3125, 1.0, 0.2813, 1.0, 0.01462, 0.2032, 0.02826, 0.1582, 0.0733, 0.1768, 0.06242, 0.2127, 0.05874, 0.25, 0.06242, 0.2127, 0.08491, 0.2172, 0.08177, 0.25, 0.25, 1.0, 0.2812, 1.0, 0.2812, 1.0, 0.25, 1.0, 0.01, 0.25, 0.01461, 0.2032, 0.06242, 0.2127, 0.05874, 0.25, 0.06242, 0.2873, 0.05874, 0.25, 0.08177, 0.25, 0.08488, 0.2828, 0.2187, 1.0, 0.25, 1.0, 0.25, 1.0, 0.2188, 1.0, 0.01461, 0.2968, 0.01, 0.25, 0.05874, 0.25, 0.06242, 0.2873, 0.0733, 0.3232, 0.06242, 0.2873, 0.08488, 0.2828, 0.09414, 0.3146, 0.1875, 1.0, 0.2187, 1.0, 0.2187, 1.0, 0.1875, 1.0, 0.02826, 0.3418, 0.01462, 0.2968, 0.06242, 0.2873, 0.0733, 0.3232, 0.09098, 0.3563, 0.0733, 0.3232, 0.09414, 0.3146, 0.1093, 0.344, 0.1562, 1.0, 0.1875, 1.0, 0.1875, 1.0, 0.1563, 1.0, 0.05044, 0.3833, 0.02828, 0.3419, 0.0733, 0.3232, 0.09098, 0.3563, 0.1148, 0.3852, 0.09098, 0.3563, 0.1093, 0.344, 0.1298, 0.3702, 0.125, 1.0, 0.1563, 1.0, 0.1562, 1.0, 0.125, 1.0, 0.08028, 0.4197, 0.05046, 0.3834, 0.09098, 0.3563, 0.1148, 0.3852, 0.1437, 0.409, 0.1148, 0.3852, 0.1298, 0.3702, 0.155, 0.3921, 0.09375, 1.0, 0.125, 1.0, 0.125, 1.0, 0.09376, 1.0, 0.1166, 0.4495, 0.08031, 0.4197, 0.1148, 0.3852, 0.1437, 0.409, 0.1768, 0.4267, 0.1437, 0.409, 0.155, 0.3921, 0.1842, 0.4089, 0.0625, 1.0, 0.09375, 1.0, 0.09374, 1.0, 0.06251, 1.0, 0.1581, 0.4717, 0.1167, 0.4496, 0.1437, 0.409, 0.1768, 0.4267, 0.2127, 0.4376, 0.1768, 0.4267, 0.1842, 0.4089, 0.2175, 0.4135, 0.03125, 1.0, 0.0625, 1.0, 0.06249, 1.0, 0.03126, 1.0, 0.2032, 0.4854, 0.1582, 0.4717, 0.1768, 0.4267, 0.2127, 0.4376, 0.0, 1.0, 0.03125, 1.0, 0.03124, 1.0, 1.366e-05, 1.0, 0.25, 0.49, 0.2032, 0.4854, 0.2127, 0.4376, 0.25, 0.4413, 0.2873, 0.4376, 0.25, 0.4413, 0.25, 0.4153, 0.2825, 0.4135, 0.9688, 1.0, 1.0, 1.0, 1.0, 1.0, 0.9687, 1.0, 0.25, 0.3424, 0.2776, 0.3881, 0.25, 0.3903, 0.25, 0.3903, 0.2776, 0.3881, 0.2825, 0.4135, 0.25, 0.4153, 0.25, 0.3075, 0.2621, 0.3072, 0.2799, 0.341, 0.25, 0.3424, 0.25, 0.3424, 0.2799, 0.341, 0.3048, 0.3821, 0.2776, 0.3881, 0.2776, 0.3881, 0.3048, 0.3821, 0.3158, 0.4089, 0.2825, 0.4135, 0.2621, 0.3072, 0.2682, 0.3046, 0.2974, 0.3326, 0.2799, 0.341, 0.2799, 0.341, 0.2974, 0.3326, 0.3292, 0.3685, 0.3048, 0.3821, 0.3048, 0.3821, 0.3292, 0.3685, 0.345, 0.3921, 0.3158, 0.4089, 0.2682, 0.3046, 0.2808, 0.2964, 0.314, 0.3201, 0.2974, 0.3326, 0.2974, 0.3326, 0.314, 0.3201, 0.3506, 0.3505, 0.3292, 0.3685, 0.3292, 0.3685, 0.3506, 0.3505, 0.3702, 0.3702, 0.345, 0.3921, 0.2808, 0.2964, 0.2906, 0.2864, 0.327, 0.305, 0.314, 0.3201, 0.314, 0.3201, 0.327, 0.305, 0.368, 0.3288, 0.3506, 0.3505, 0.3506, 0.3505, 0.368, 0.3288, 0.3907, 0.344, 0.3702, 0.3702, 0.2906, 0.2864, 0.2977, 0.2751, 0.3365, 0.2879, 0.327, 0.305, 0.327, 0.305, 0.3365, 0.2879, 0.3809, 0.3042, 0.368, 0.3288, 0.368, 0.3288, 0.3809, 0.3042, 0.4059, 0.3146, 0.3907, 0.344, 0.2977, 0.2751, 0.302, 0.2628, 0.3424, 0.2693, 0.3365, 0.2879, 0.3365, 0.2879, 0.3424, 0.2693, 0.3888, 0.2776, 0.3809, 0.3042, 0.3809, 0.3042, 0.3888, 0.2776, 0.4151, 0.2828, 0.4059, 0.3146, 0.302, 0.2628, 0.3034, 0.25, 0.3443, 0.25, 0.3424, 0.2693, 0.3424, 0.2693, 0.3443, 0.25, 0.3915, 0.25, 0.3888, 0.2776, 0.3888, 0.2776, 0.3915, 0.25, 0.4182, 0.25, 0.4151, 0.2828, 0.3034, 0.25, 0.302, 0.2373, 0.3424, 0.2307, 0.3443, 0.25, 0.3443, 0.25, 0.3424, 0.2307, 0.3888, 0.2224, 0.3915, 0.25, 0.3915, 0.25, 0.3888, 0.2224, 0.4151, 0.2172, 0.4182, 0.25, 0.302, 0.2373, 0.2977, 0.225, 0.3365, 0.2121, 0.3424, 0.2307, 0.3424, 0.2307, 0.3365, 0.2121, 0.3809, 0.1958, 0.3888, 0.2224, 0.3888, 0.2224, 0.3809, 0.1958, 0.4058, 0.1855, 0.4151, 0.2172, 0.2977, 0.225, 0.2906, 0.2137, 0.327, 0.195, 0.3365, 0.2121, 0.3365, 0.2121, 0.327, 0.195, 0.368, 0.1712, 0.3809, 0.1958, 0.3809, 0.1958, 0.368, 0.1712, 0.3907, 0.156, 0.4058, 0.1855, 0.2906, 0.2137, 0.2808, 0.2037, 0.3139, 0.18, 0.327, 0.195, 0.327, 0.195, 0.3139, 0.18, 0.3505, 0.1495, 0.368, 0.1712, 0.368, 0.1712, 0.3505, 0.1495, 0.3701, 0.1299, 0.3907, 0.156, 0.2808, 0.2037, 0.2682, 0.1955, 0.2973, 0.1675, 0.3139, 0.18, 0.3139, 0.18, 0.2973, 0.1675, 0.3292, 0.1315, 0.3505, 0.1495, 0.3505, 0.1495, 0.3292, 0.1315, 0.3448, 0.1081, 0.3701, 0.1299, 0.2682, 0.1955, 0.2605, 0.1923, 0.279, 0.159, 0.2973, 0.1675, 0.2973, 0.1675, 0.279, 0.159, 0.3047, 0.118, 0.3292, 0.1315, 0.3292, 0.1315, 0.3047, 0.118, 0.3157, 0.09141, 0.3448, 0.1081, 0.2605, 0.1923, 0.25, 0.1915, 0.25, 0.1569, 0.279, 0.159, 0.279, 0.159, 0.25, 0.1569, 0.2776, 0.1116, 0.3047, 0.118, 0.3047, 0.118, 0.2776, 0.1116, 0.2827, 0.08579, 0.3157, 0.09141, 0.25, 0.1569, 0.25, 0.109, 0.2776, 0.1116, 0.2776, 0.1116, 0.25, 0.109, 0.25, 0.08302, 0.2827, 0.08579, 0.25, 0.1569, 0.2224, 0.1116, 0.25, 0.109, 0.25, 0.109, 0.2224, 0.1116, 0.2173, 0.08579, 0.25, 0.08302, 0.25, 0.1915, 0.2395, 0.1923, 0.221, 0.159, 0.25, 0.1569, 0.25, 0.1569, 0.221, 0.159, 0.1953, 0.118, 0.2224, 0.1116, 0.2224, 0.1116, 0.1953, 0.118, 0.1843, 0.09141, 0.2173, 0.08579, 0.2395, 0.1923, 0.2318, 0.1955, 0.2027, 0.1675, 0.221, 0.159, 0.221, 0.159, 0.2027, 0.1675, 0.1708, 0.1315, 0.1953, 0.118, 0.1953, 0.118, 0.1708, 0.1315, 0.1552, 0.1081, 0.1843, 0.09141, 0.2318, 0.1955, 0.2192, 0.2037, 0.1861, 0.18, 0.2027, 0.1675, 0.2027, 0.1675, 0.1861, 0.18, 0.1495, 0.1495, 0.1708, 0.1315, 0.1708, 0.1315, 0.1495, 0.1495, 0.1299, 0.1299, 0.1552, 0.1081, 0.2192, 0.2037, 0.2094, 0.2137, 0.173, 0.195, 0.1861, 0.18, 0.1861, 0.18, 0.173, 0.195, 0.132, 0.1712, 0.1495, 0.1495, 0.1495, 0.1495, 0.132, 0.1712, 0.1093, 0.156, 0.1299, 0.1299, 0.2094, 0.2137, 0.2023, 0.225, 0.1635, 0.2121, 0.173, 0.195, 0.173, 0.195, 0.1635, 0.2121, 0.1191, 0.1958, 0.132, 0.1712, 0.132, 0.1712, 0.1191, 0.1958, 0.0942, 0.1855, 0.1093, 0.156, 0.2023, 0.225, 0.198, 0.2373, 0.1576, 0.2307, 0.1635, 0.2121, 0.1635, 0.2121, 0.1576, 0.2307, 0.1112, 0.2224, 0.1191, 0.1958, 0.1191, 0.1958, 0.1112, 0.2224, 0.08491, 0.2172, 0.0942, 0.1855, 0.198, 0.2373, 0.1966, 0.25, 0.1557, 0.25, 0.1576, 0.2307, 0.1576, 0.2307, 0.1557, 0.25, 0.1085, 0.25, 0.1112, 0.2224, 0.1112, 0.2224, 0.1085, 0.25, 0.08177, 0.25, 0.08491, 0.2172, 0.1966, 0.25, 0.198, 0.2628, 0.1576, 0.2693, 0.1557, 0.25, 0.1557, 0.25, 0.1576, 0.2693, 0.1112, 0.2776, 0.1085, 0.25, 0.1085, 0.25, 0.1112, 0.2776, 0.08488, 0.2828, 0.08177, 0.25, 0.198, 0.2628, 0.2023, 0.2751, 0.1635, 0.2879, 0.1576, 0.2693, 0.1576, 0.2693, 0.1635, 0.2879, 0.1191, 0.3042, 0.1112, 0.2776, 0.1112, 0.2776, 0.1191, 0.3042, 0.09414, 0.3146, 0.08488, 0.2828, 0.2023, 0.2751, 0.2094, 0.2864, 0.173, 0.305, 0.1635, 0.2879, 0.1635, 0.2879, 0.173, 0.305, 0.132, 0.3288, 0.1191, 0.3042, 0.1191, 0.3042, 0.132, 0.3288, 0.1093, 0.344, 0.09414, 0.3146, 0.2094, 0.2864, 0.2192, 0.2964, 0.186, 0.3201, 0.173, 0.305, 0.173, 0.305, 0.186, 0.3201, 0.1494, 0.3505, 0.132, 0.3288, 0.132, 0.3288, 0.1494, 0.3505, 0.1298, 0.3702, 0.1093, 0.344, 0.2192, 0.2964, 0.2318, 0.3046, 0.2026, 0.3326, 0.186, 0.3201, 0.186, 0.3201, 0.2026, 0.3326, 0.1708, 0.3685, 0.1494, 0.3505, 0.1494, 0.3505, 0.1708, 0.3685, 0.155, 0.3921, 0.1298, 0.3702, 0.2318, 0.3046, 0.2379, 0.3072, 0.2201, 0.341, 0.2026, 0.3326, 0.2026, 0.3326, 0.2201, 0.341, 0.1952, 0.3821, 0.1708, 0.3685, 0.1708, 0.3685, 0.1952, 0.3821, 0.1842, 0.4089, 0.155, 0.3921, 0.2379, 0.3072, 0.25, 0.3075, 0.25, 0.3424, 0.2201, 0.341, 0.2201, 0.341, 0.25, 0.3424, 0.2224, 0.3881, 0.1952, 0.3821, 0.1952, 0.3821, 0.2224, 0.3881, 0.2175, 0.4135, 0.1842, 0.4089, 0.25, 0.3424, 0.25, 0.3903, 0.2224, 0.3881, 0.2224, 0.3881, 0.25, 0.3903, 0.25, 0.4153, 0.2175, 0.4135, 0.25, 0.4413, 0.2127, 0.4376, 0.2175, 0.4135, 0.25, 0.4153, 0.2395, 0.1923, 0.25, 0.1915, 0.2395, 0.1923, 0.2621, 0.3072, 0.25, 0.3075, 0.2379, 0.3072, 0.2318, 0.3046, 0.2192, 0.2964, 0.2094, 0.2864, 0.2023, 0.2751, 0.198, 0.2628, 0.1966, 0.25, 0.198, 0.2373, 0.2023, 0.225, 0.2094, 0.2137, 0.2192, 0.2037, 0.2318, 0.1955, 0.2605, 0.1923, 0.2682, 0.1955, 0.2808, 0.2037, 0.2906, 0.2137, 0.2977, 0.225, 0.302, 0.2373, 0.3034, 0.25, 0.302, 0.2628, 0.2977, 0.2751, 0.2906, 0.2864, 0.2808, 0.2964, 0.2682, 0.3046, 0.2808, 0.2964, 0.2682, 0.3046, 0.2682, 0.3046, 0.2808, 0.2964, 0.2977, 0.2751, 0.2906, 0.2864, 0.2906, 0.2864, 0.2977, 0.2751, 0.2318, 0.1955, 0.2395, 0.1923, 0.2395, 0.1923, 0.2318, 0.1955, 0.3034, 0.25, 0.302, 0.2628, 0.302, 0.2628, 0.3034, 0.25, 0.2094, 0.2137, 0.2192, 0.2037, 0.2192, 0.2037, 0.2094, 0.2137, 0.2977, 0.225, 0.302, 0.2373, 0.302, 0.2373, 0.2977, 0.225, 0.198, 0.2373, 0.2023, 0.225, 0.2023, 0.225, 0.198, 0.2373, 0.2808, 0.2037, 0.2906, 0.2137, 0.2906, 0.2137, 0.2808, 0.2037, 0.198, 0.2628, 0.1966, 0.25, 0.1966, 0.25, 0.198, 0.2628, 0.2605, 0.1923, 0.2682, 0.1955, 0.2682, 0.1955, 0.2605, 0.1923, 0.2094, 0.2864, 0.2023, 0.2751, 0.2023, 0.2751, 0.2094, 0.2864, 0.25, 0.1915, 0.2605, 0.1923, 0.25, 0.1915, 0.2318, 0.3046, 0.2192, 0.2964, 0.2192, 0.2964, 0.2318, 0.3046, 0.25, 0.3075, 0.2379, 0.3072, 0.2379, 0.3072, 0.25, 0.3075, 0.2682, 0.3046, 0.2621, 0.3072, 0.2621, 0.3072, 0.2682, 0.3046, 0.2906, 0.2864, 0.2808, 0.2964, 0.2808, 0.2964, 0.2906, 0.2864, 0.302, 0.2628, 0.2977, 0.2751, 0.2977, 0.2751, 0.302, 0.2628, 0.2192, 0.2037, 0.2318, 0.1955, 0.2318, 0.1955, 0.2192, 0.2037, 0.302, 0.2373, 0.3034, 0.25, 0.3034, 0.25, 0.302, 0.2373, 0.2023, 0.225, 0.2094, 0.2137, 0.2094, 0.2137, 0.2023, 0.225, 0.2906, 0.2137, 0.2977, 0.225, 0.2977, 0.225, 0.2906, 0.2137, 0.1966, 0.25, 0.198, 0.2373, 0.198, 0.2373, 0.1966, 0.25, 0.2682, 0.1955, 0.2808, 0.2037, 0.2808, 0.2037, 0.2682, 0.1955, 0.2621, 0.3072, 0.25, 0.3075, 0.25, 0.3075, 0.2621, 0.3072, 0.2023, 0.2751, 0.198, 0.2628, 0.198, 0.2628, 0.2023, 0.2751, 0.2192, 0.2964, 0.2094, 0.2864, 0.2094, 0.2864, 0.2192, 0.2964, 0.2379, 0.3072, 0.2318, 0.3046, 0.2318, 0.3046, 0.2379, 0.3072, 0.0, 1.0, 0.03125, 1.0, 0.03125, 1.0, 0.0, 1.0, 0.5625, 1.0, 0.5938, 1.0, 0.5937, 1.0, 0.5625, 1.0, 0.2812, 1.0, 0.3125, 1.0, 0.3125, 1.0, 0.2813, 1.0, 0.4062, 1.0, 0.4375, 1.0, 0.4375, 1.0, 0.4062, 1.0, 0.125, 1.0, 0.1562, 1.0, 0.1563, 1.0, 0.125, 1.0, 0.5312, 1.0, 0.5625, 1.0, 0.5625, 1.0, 0.5312, 1.0, 0.25, 1.0, 0.2812, 1.0, 0.2812, 1.0, 0.25, 1.0, 0.3232, 0.4267, 0.2873, 0.4376, 0.2825, 0.4135, 0.3158, 0.4089, 0.9375, 1.0, 0.9688, 1.0, 0.9687, 1.0, 0.9375, 1.0, 0.375, 1.0, 0.4062, 1.0, 0.4062, 1.0, 0.375, 1.0, 0.09375, 1.0, 0.125, 1.0, 0.125, 1.0, 0.09375, 1.0, 0.5, 1.0, 0.5312, 1.0, 0.5312, 1.0, 0.5, 1.0, 0.2188, 1.0, 0.25, 1.0, 0.25, 1.0, 0.2187, 1.0, 0.9062, 1.0, 0.9375, 1.0, 0.9375, 1.0, 0.9062, 1.0, 0.3438, 1.0, 0.375, 1.0, 0.375, 1.0, 0.3438, 1.0, 0.0625, 1.0, 0.09375, 1.0, 0.09375, 1.0, 0.0625, 1.0, 0.4688, 1.0, 0.5, 1.0, 0.5, 1.0, 0.4687, 1.0, 0.1875, 1.0, 0.2188, 1.0, 0.2187, 1.0, 0.1875, 1.0, 0.875, 1.0, 0.9062, 1.0, 0.9062, 1.0, 0.875, 1.0, 0.5938, 1.0, 0.625, 1.0, 0.625, 1.0, 0.5938, 1.0, 0.3125, 1.0, 0.3438, 1.0, 0.3438, 1.0, 0.3125, 1.0, 0.03125, 1.0, 0.0625, 1.0, 0.0625, 1.0, 0.03125, 1.0, 0.4375, 1.0, 0.4688, 1.0, 0.4688, 1.0, 0.4375, 1.0, 0.1562, 1.0, 0.1875, 1.0, 0.1875, 1.0, 0.1562, 1.0, 0.9687, 1.0, 1.0, 1.0, 1.0, 1.0, 0.9688, 1.0, 0.2968, 0.4854, 0.25, 0.49, 0.25, 0.4413, 0.2873, 0.4376, 0.9375, 1.0, 0.9687, 1.0, 0.9687, 1.0, 0.9375, 1.0, 0.3418, 0.4717, 0.2968, 0.4854, 0.2873, 0.4376, 0.3232, 0.4267, 0.3563, 0.409, 0.3232, 0.4267, 0.3158, 0.4089, 0.345, 0.3921, 0.9062, 1.0, 0.9375, 1.0, 0.9375, 1.0, 0.9063, 1.0, 0.3833, 0.4496, 0.3419, 0.4717, 0.3232, 0.4267, 0.3563, 0.409, 0.3852, 0.3852, 0.3563, 0.409, 0.345, 0.3921, 0.3702, 0.3702, 0.875, 1.0, 0.9062, 1.0, 0.9062, 1.0, 0.875, 1.0, 0.4197, 0.4197, 0.3834, 0.4495, 0.3563, 0.409, 0.3852, 0.3852, 0.409, 0.3563, 0.3852, 0.3852, 0.3702, 0.3702, 0.3907, 0.344, 0.4495, 0.3834, 0.4197, 0.4197, 0.3852, 0.3852, 0.409, 0.3563, 0.4267, 0.3232, 0.409, 0.3563, 0.3907, 0.344, 0.4059, 0.3146, 0.4376, 0.2873, 0.4267, 0.3232, 0.4059, 0.3146, 0.4151, 0.2828, 0.4267, 0.1768, 0.4376, 0.2127, 0.4151, 0.2172, 0.4058, 0.1855, 0.409, 0.1437, 0.4267, 0.1768, 0.4058, 0.1855, 0.3907, 0.156, 0.3852, 0.1148, 0.409, 0.1437, 0.3907, 0.156, 0.3701, 0.1299, 0.4197, 0.08031, 0.4495, 0.1166, 0.409, 0.1437, 0.3852, 0.1148, 0.3563, 0.09098, 0.3852, 0.1148, 0.3701, 0.1299, 0.3448, 0.1081, 0.5938, 1.0, 0.625, 1.0, 0.625, 1.0, 0.5938, 1.0, 0.3834, 0.05046, 0.4197, 0.08028, 0.3852, 0.1148, 0.3563, 0.09098, 0.3232, 0.0733, 0.3563, 0.09098, 0.3448, 0.1081, 0.3157, 0.09141, 0.5625, 1.0, 0.5937, 1.0, 0.5937, 1.0, 0.5625, 1.0, 0.3419, 0.02828, 0.3833, 0.05044, 0.3563, 0.09098, 0.3232, 0.0733, 0.2873, 0.06242, 0.3232, 0.0733, 0.3157, 0.09141, 0.2827, 0.08579, 0.5312, 1.0, 0.5625, 1.0, 0.5625, 1.0, 0.5313, 1.0, 0.2968, 0.01462, 0.3418, 0.02826, 0.3232, 0.0733, 0.2873, 0.06242, 0.25, 0.05874, 0.2873, 0.06242, 0.2827, 0.08579, 0.25, 0.08302, 0.5, 1.0, 0.5312, 1.0, 0.5312, 1.0, 0.5, 1.0, 0.25, 0.01, 0.2968, 0.01461, 0.2873, 0.06242, 0.25, 0.05874, 0.2127, 0.06242, 0.25, 0.05874, 0.25, 0.08302, 0.2173, 0.08579, 0.4687, 1.0, 0.5, 1.0, 0.5, 1.0, 0.4688, 1.0, 0.2032, 0.01461, 0.25, 0.01, 0.25, 0.05874, 0.2127, 0.06242, 0.1768, 0.0733, 0.2127, 0.06242, 0.2173, 0.08579, 0.1843, 0.09141, 0.4375, 1.0, 0.4688, 1.0, 0.4687, 1.0, 0.4375, 1.0, 0.1582, 0.02826, 0.2032, 0.01462, 0.2127, 0.06242, 0.1768, 0.0733, 0.1437, 0.09098, 0.1768, 0.0733, 0.1843, 0.09141, 0.1552, 0.1081, 0.4062, 1.0, 0.4375, 1.0, 0.4375, 1.0, 0.4063, 1.0, 0.1167, 0.05044, 0.1581, 0.02828, 0.1768, 0.0733, 0.1437, 0.09098, 0.1148, 0.1148, 0.1437, 0.09098, 0.1552, 0.1081, 0.1299, 0.1299, 0.375, 1.0, 0.4062, 1.0, 0.4062, 1.0, 0.375, 1.0, 0.08031, 0.08028, 0.1166, 0.05046, 0.1437, 0.09098, 0.1148, 0.1148, 0.09098, 0.1437, 0.1148, 0.1148, 0.1299, 0.1299, 0.1093, 0.156, 0.3438, 1.0, 0.375, 1.0, 0.375, 1.0, 0.3438, 1.0, 0.05046, 0.1166, 0.08028, 0.08031, 0.1148, 0.1148, 0.09098, 0.1437, 0.0733, 0.1768, 0.09098, 0.1437, 0.1093, 0.156, 0.0942, 0.1855, 0.3125, 1.0, 0.3438, 1.0, 0.3437, 1.0, 0.3125, 1.0, 0.02828, 0.1581, 0.05044, 0.1167, 0.09098, 0.1437, 0.0733, 0.1768, 0.06242, 0.2127, 0.0733, 0.1768, 0.0942, 0.1855, 0.08491, 0.2172, 0.2813, 1.0, 0.3125, 1.0, 0.3125, 1.0, 0.2813, 1.0, 0.01462, 0.2032, 0.02826, 0.1582, 0.0733, 0.1768, 0.06242, 0.2127, 0.05874, 0.25, 0.06242, 0.2127, 0.08491, 0.2172, 0.08177, 0.25, 0.25, 1.0, 0.2812, 1.0, 0.2812, 1.0, 0.25, 1.0, 0.01, 0.25, 0.01461, 0.2032, 0.06242, 0.2127, 0.05874, 0.25, 0.06242, 0.2873, 0.05874, 0.25, 0.08177, 0.25, 0.08488, 0.2828, 0.2187, 1.0, 0.25, 1.0, 0.25, 1.0, 0.2188, 1.0, 0.01461, 0.2968, 0.01, 0.25, 0.05874, 0.25, 0.06242, 0.2873, 0.0733, 0.3232, 0.06242, 0.2873, 0.08488, 0.2828, 0.09414, 0.3146, 0.1875, 1.0, 0.2187, 1.0, 0.2187, 1.0, 0.1875, 1.0, 0.02826, 0.3418, 0.01462, 0.2968, 0.06242, 0.2873, 0.0733, 0.3232, 0.09098, 0.3563, 0.0733, 0.3232, 0.09414, 0.3146, 0.1093, 0.344, 0.1562, 1.0, 0.1875, 1.0, 0.1875, 1.0, 0.1563, 1.0, 0.05044, 0.3833, 0.02828, 0.3419, 0.0733, 0.3232, 0.09098, 0.3563, 0.1148, 0.3852, 0.09098, 0.3563, 0.1093, 0.344, 0.1298, 0.3702, 0.125, 1.0, 0.1563, 1.0, 0.1562, 1.0, 0.125, 1.0, 0.08028, 0.4197, 0.05046, 0.3834, 0.09098, 0.3563, 0.1148, 0.3852, 0.1437, 0.409, 0.1148, 0.3852, 0.1298, 0.3702, 0.155, 0.3921, 0.09375, 1.0, 0.125, 1.0, 0.125, 1.0, 0.09376, 1.0, 0.1166, 0.4495, 0.08031, 0.4197, 0.1148, 0.3852, 0.1437, 0.409, 0.1768, 0.4267, 0.1437, 0.409, 0.155, 0.3921, 0.1842, 0.4089, 0.0625, 1.0, 0.09375, 1.0, 0.09374, 1.0, 0.06251, 1.0, 0.1581, 0.4717, 0.1167, 0.4496, 0.1437, 0.409, 0.1768, 0.4267, 0.2127, 0.4376, 0.1768, 0.4267, 0.1842, 0.4089, 0.2175, 0.4135, 0.03125, 1.0, 0.0625, 1.0, 0.06249, 1.0, 0.03126, 1.0, 0.2032, 0.4854, 0.1582, 0.4717, 0.1768, 0.4267, 0.2127, 0.4376, 0.0, 1.0, 0.03125, 1.0, 0.03124, 1.0, 1.366e-05, 1.0, 0.25, 0.49, 0.2032, 0.4854, 0.2127, 0.4376, 0.25, 0.4413, 0.2873, 0.4376, 0.25, 0.4413, 0.25, 0.4153, 0.2825, 0.4135, 0.9688, 1.0, 1.0, 1.0, 1.0, 1.0, 0.9687, 1.0, 0.25, 0.3424, 0.2776, 0.3881, 0.25, 0.3903, 0.25, 0.3903, 0.2776, 0.3881, 0.2825, 0.4135, 0.25, 0.4153, 0.25, 0.3075, 0.2621, 0.3072, 0.2799, 0.341, 0.25, 0.3424, 0.25, 0.3424, 0.2799, 0.341, 0.3048, 0.3821, 0.2776, 0.3881, 0.2776, 0.3881, 0.3048, 0.3821, 0.3158, 0.4089, 0.2825, 0.4135, 0.2621, 0.3072, 0.2682, 0.3046, 0.2974, 0.3326, 0.2799, 0.341, 0.2799, 0.341, 0.2974, 0.3326, 0.3292, 0.3685, 0.3048, 0.3821, 0.3048, 0.3821, 0.3292, 0.3685, 0.345, 0.3921, 0.3158, 0.4089, 0.2682, 0.3046, 0.2808, 0.2964, 0.314, 0.3201, 0.2974, 0.3326, 0.2974, 0.3326, 0.314, 0.3201, 0.3506, 0.3505, 0.3292, 0.3685, 0.3292, 0.3685, 0.3506, 0.3505, 0.3702, 0.3702, 0.345, 0.3921, 0.2808, 0.2964, 0.2906, 0.2864, 0.327, 0.305, 0.314, 0.3201, 0.314, 0.3201, 0.327, 0.305, 0.368, 0.3288, 0.3506, 0.3505, 0.3506, 0.3505, 0.368, 0.3288, 0.3907, 0.344, 0.3702, 0.3702, 0.2906, 0.2864, 0.2977, 0.2751, 0.3365, 0.2879, 0.327, 0.305, 0.327, 0.305, 0.3365, 0.2879, 0.3809, 0.3042, 0.368, 0.3288, 0.368, 0.3288, 0.3809, 0.3042, 0.4059, 0.3146, 0.3907, 0.344, 0.2977, 0.2751, 0.302, 0.2628, 0.3424, 0.2693, 0.3365, 0.2879, 0.3365, 0.2879, 0.3424, 0.2693, 0.3888, 0.2776, 0.3809, 0.3042, 0.3809, 0.3042, 0.3888, 0.2776, 0.4151, 0.2828, 0.4059, 0.3146, 0.302, 0.2628, 0.3034, 0.25, 0.3443, 0.25, 0.3424, 0.2693, 0.3424, 0.2693, 0.3443, 0.25, 0.3915, 0.25, 0.3888, 0.2776, 0.3888, 0.2776, 0.3915, 0.25, 0.4182, 0.25, 0.4151, 0.2828, 0.3034, 0.25, 0.302, 0.2373, 0.3424, 0.2307, 0.3443, 0.25, 0.3443, 0.25, 0.3424, 0.2307, 0.3888, 0.2224, 0.3915, 0.25, 0.3915, 0.25, 0.3888, 0.2224, 0.4151, 0.2172, 0.4182, 0.25, 0.302, 0.2373, 0.2977, 0.225, 0.3365, 0.2121, 0.3424, 0.2307, 0.3424, 0.2307, 0.3365, 0.2121, 0.3809, 0.1958, 0.3888, 0.2224, 0.3888, 0.2224, 0.3809, 0.1958, 0.4058, 0.1855, 0.4151, 0.2172, 0.2977, 0.225, 0.2906, 0.2137, 0.327, 0.195, 0.3365, 0.2121, 0.3365, 0.2121, 0.327, 0.195, 0.368, 0.1712, 0.3809, 0.1958, 0.3809, 0.1958, 0.368, 0.1712, 0.3907, 0.156, 0.4058, 0.1855, 0.2906, 0.2137, 0.2808, 0.2037, 0.3139, 0.18, 0.327, 0.195, 0.327, 0.195, 0.3139, 0.18, 0.3505, 0.1495, 0.368, 0.1712, 0.368, 0.1712, 0.3505, 0.1495, 0.3701, 0.1299, 0.3907, 0.156, 0.2808, 0.2037, 0.2682, 0.1955, 0.2973, 0.1675, 0.3139, 0.18, 0.3139, 0.18, 0.2973, 0.1675, 0.3292, 0.1315, 0.3505, 0.1495, 0.3505, 0.1495, 0.3292, 0.1315, 0.3448, 0.1081, 0.3701, 0.1299, 0.2682, 0.1955, 0.2605, 0.1923, 0.279, 0.159, 0.2973, 0.1675, 0.2973, 0.1675, 0.279, 0.159, 0.3047, 0.118, 0.3292, 0.1315, 0.3292, 0.1315, 0.3047, 0.118, 0.3157, 0.09141, 0.3448, 0.1081, 0.2605, 0.1923, 0.25, 0.1915, 0.25, 0.1569, 0.279, 0.159, 0.279, 0.159, 0.25, 0.1569, 0.2776, 0.1116, 0.3047, 0.118, 0.3047, 0.118, 0.2776, 0.1116, 0.2827, 0.08579, 0.3157, 0.09141, 0.25, 0.1569, 0.25, 0.109, 0.2776, 0.1116, 0.2776, 0.1116, 0.25, 0.109, 0.25, 0.08302, 0.2827, 0.08579, 0.25, 0.1569, 0.2224, 0.1116, 0.25, 0.109, 0.25, 0.109, 0.2224, 0.1116, 0.2173, 0.08579, 0.25, 0.08302, 0.25, 0.1915, 0.2395, 0.1923, 0.221, 0.159, 0.25, 0.1569, 0.25, 0.1569, 0.221, 0.159, 0.1953, 0.118, 0.2224, 0.1116, 0.2224, 0.1116, 0.1953, 0.118, 0.1843, 0.09141, 0.2173, 0.08579, 0.2395, 0.1923, 0.2318, 0.1955, 0.2027, 0.1675, 0.221, 0.159, 0.221, 0.159, 0.2027, 0.1675, 0.1708, 0.1315, 0.1953, 0.118, 0.1953, 0.118, 0.1708, 0.1315, 0.1552, 0.1081, 0.1843, 0.09141, 0.2318, 0.1955, 0.2192, 0.2037, 0.1861, 0.18, 0.2027, 0.1675, 0.2027, 0.1675, 0.1861, 0.18, 0.1495, 0.1495, 0.1708, 0.1315, 0.1708, 0.1315, 0.1495, 0.1495, 0.1299, 0.1299, 0.1552, 0.1081, 0.2192, 0.2037, 0.2094, 0.2137, 0.173, 0.195, 0.1861, 0.18, 0.1861, 0.18, 0.173, 0.195, 0.132, 0.1712, 0.1495, 0.1495, 0.1495, 0.1495, 0.132, 0.1712, 0.1093, 0.156, 0.1299, 0.1299, 0.2094, 0.2137, 0.2023, 0.225, 0.1635, 0.2121, 0.173, 0.195, 0.173, 0.195, 0.1635, 0.2121, 0.1191, 0.1958, 0.132, 0.1712, 0.132, 0.1712, 0.1191, 0.1958, 0.0942, 0.1855, 0.1093, 0.156, 0.2023, 0.225, 0.198, 0.2373, 0.1576, 0.2307, 0.1635, 0.2121, 0.1635, 0.2121, 0.1576, 0.2307, 0.1112, 0.2224, 0.1191, 0.1958, 0.1191, 0.1958, 0.1112, 0.2224, 0.08491, 0.2172, 0.0942, 0.1855, 0.198, 0.2373, 0.1966, 0.25, 0.1557, 0.25, 0.1576, 0.2307, 0.1576, 0.2307, 0.1557, 0.25, 0.1085, 0.25, 0.1112, 0.2224, 0.1112, 0.2224, 0.1085, 0.25, 0.08177, 0.25, 0.08491, 0.2172, 0.1966, 0.25, 0.198, 0.2628, 0.1576, 0.2693, 0.1557, 0.25, 0.1557, 0.25, 0.1576, 0.2693, 0.1112, 0.2776, 0.1085, 0.25, 0.1085, 0.25, 0.1112, 0.2776, 0.08488, 0.2828, 0.08177, 0.25, 0.198, 0.2628, 0.2023, 0.2751, 0.1635, 0.2879, 0.1576, 0.2693, 0.1576, 0.2693, 0.1635, 0.2879, 0.1191, 0.3042, 0.1112, 0.2776, 0.1112, 0.2776, 0.1191, 0.3042, 0.09414, 0.3146, 0.08488, 0.2828, 0.2023, 0.2751, 0.2094, 0.2864, 0.173, 0.305, 0.1635, 0.2879, 0.1635, 0.2879, 0.173, 0.305, 0.132, 0.3288, 0.1191, 0.3042, 0.1191, 0.3042, 0.132, 0.3288, 0.1093, 0.344, 0.09414, 0.3146, 0.2094, 0.2864, 0.2192, 0.2964, 0.186, 0.3201, 0.173, 0.305, 0.173, 0.305, 0.186, 0.3201, 0.1494, 0.3505, 0.132, 0.3288, 0.132, 0.3288, 0.1494, 0.3505, 0.1298, 0.3702, 0.1093, 0.344, 0.2192, 0.2964, 0.2318, 0.3046, 0.2026, 0.3326, 0.186, 0.3201, 0.186, 0.3201, 0.2026, 0.3326, 0.1708, 0.3685, 0.1494, 0.3505, 0.1494, 0.3505, 0.1708, 0.3685, 0.155, 0.3921, 0.1298, 0.3702, 0.2318, 0.3046, 0.2379, 0.3072, 0.2201, 0.341, 0.2026, 0.3326, 0.2026, 0.3326, 0.2201, 0.341, 0.1952, 0.3821, 0.1708, 0.3685, 0.1708, 0.3685, 0.1952, 0.3821, 0.1842, 0.4089, 0.155, 0.3921, 0.2379, 0.3072, 0.25, 0.3075, 0.25, 0.3424, 0.2201, 0.341, 0.2201, 0.341, 0.25, 0.3424, 0.2224, 0.3881, 0.1952, 0.3821, 0.1952, 0.3821, 0.2224, 0.3881, 0.2175, 0.4135, 0.1842, 0.4089, 0.25, 0.3424, 0.25, 0.3903, 0.2224, 0.3881, 0.2224, 0.3881, 0.25, 0.3903, 0.25, 0.4153, 0.2175, 0.4135, 0.25, 0.4413, 0.2127, 0.4376, 0.2175, 0.4135, 0.25, 0.4153, 0.2395, 0.1923, 0.25, 0.1915, 0.2395, 0.1923, 0.2621, 0.3072, 0.25, 0.3075, 0.2379, 0.3072, 0.2318, 0.3046, 0.2192, 0.2964, 0.2094, 0.2864, 0.2023, 0.2751, 0.198, 0.2628, 0.1966, 0.25, 0.198, 0.2373, 0.2023, 0.225, 0.2094, 0.2137, 0.2192, 0.2037, 0.2318, 0.1955, 0.2605, 0.1923, 0.2682, 0.1955, 0.2808, 0.2037, 0.2906, 0.2137, 0.2977, 0.225, 0.302, 0.2373, 0.3034, 0.25, 0.302, 0.2628, 0.2977, 0.2751, 0.2906, 0.2864, 0.2808, 0.2964, 0.2682, 0.3046, 0.2808, 0.2964, 0.2682, 0.3046, 0.2682, 0.3046, 0.2808, 0.2964, 0.2977, 0.2751, 0.2906, 0.2864, 0.2906, 0.2864, 0.2977, 0.2751, 0.2318, 0.1955, 0.2395, 0.1923, 0.2395, 0.1923, 0.2318, 0.1955, 0.3034, 0.25, 0.302, 0.2628, 0.302, 0.2628, 0.3034, 0.25, 0.2094, 0.2137, 0.2192, 0.2037, 0.2192, 0.2037, 0.2094, 0.2137, 0.2977, 0.225, 0.302, 0.2373, 0.302, 0.2373, 0.2977, 0.225, 0.198, 0.2373, 0.2023, 0.225, 0.2023, 0.225, 0.198, 0.2373, 0.2808, 0.2037, 0.2906, 0.2137, 0.2906, 0.2137, 0.2808, 0.2037, 0.198, 0.2628, 0.1966, 0.25, 0.1966, 0.25, 0.198, 0.2628, 0.2605, 0.1923, 0.2682, 0.1955, 0.2682, 0.1955, 0.2605, 0.1923, 0.2094, 0.2864, 0.2023, 0.2751, 0.2023, 0.2751, 0.2094, 0.2864, 0.25, 0.1915, 0.2605, 0.1923, 0.25, 0.1915, 0.2318, 0.3046, 0.2192, 0.2964, 0.2192, 0.2964, 0.2318, 0.3046, 0.25, 0.3075, 0.2379, 0.3072, 0.2379, 0.3072, 0.25, 0.3075, 0.2682, 0.3046, 0.2621, 0.3072, 0.2621, 0.3072, 0.2682, 0.3046, 0.2906, 0.2864, 0.2808, 0.2964, 0.2808, 0.2964, 0.2906, 0.2864, 0.302, 0.2628, 0.2977, 0.2751, 0.2977, 0.2751, 0.302, 0.2628, 0.2192, 0.2037, 0.2318, 0.1955, 0.2318, 0.1955, 0.2192, 0.2037, 0.302, 0.2373, 0.3034, 0.25, 0.3034, 0.25, 0.302, 0.2373, 0.2023, 0.225, 0.2094, 0.2137, 0.2094, 0.2137, 0.2023, 0.225, 0.2906, 0.2137, 0.2977, 0.225, 0.2977, 0.225, 0.2906, 0.2137, 0.1966, 0.25, 0.198, 0.2373, 0.198, 0.2373, 0.1966, 0.25, 0.2682, 0.1955, 0.2808, 0.2037, 0.2808, 0.2037, 0.2682, 0.1955, 0.2621, 0.3072, 0.25, 0.3075, 0.25, 0.3075, 0.2621, 0.3072, 0.2023, 0.2751, 0.198, 0.2628, 0.198, 0.2628, 0.2023, 0.2751, 0.2192, 0.2964, 0.2094, 0.2864, 0.2094, 0.2864, 0.2192, 0.2964, 0.2379, 0.3072, 0.2318, 0.3046, 0.2318, 0.3046, 0.2379, 0.3072, 0.375, 0.75, 0.5, 0.75, 0.5, 1.0, 0.375, 1.0, 0.375, 0.5, 0.5, 0.5, 0.5, 0.75, 0.375, 0.75, 0.375, 0.25, 0.5, 0.25, 0.5, 0.5, 0.375, 0.5, 0.375, 0.0, 0.5, 0.0, 0.5, 0.25, 0.375, 0.25, 0.5, 0.75, 0.5625, 0.75, 0.5625, 1.0, 0.5, 1.0, 0.5, 0.5, 0.5625, 0.5, 0.5625, 0.75, 0.5, 0.75, 0.5, 0.25, 0.5625, 0.25, 0.5625, 0.5, 0.5, 0.5, 0.5, 0.0, 0.5625, 0.0, 0.5625, 0.25, 0.5, 0.25, 0.5625, 0.75, 0.5938, 0.75, 0.5938, 1.0, 0.5625, 1.0, 0.5625, 0.5, 0.5938, 0.5, 0.5938, 0.75, 0.5625, 0.75, 0.5625, 0.25, 0.5938, 0.25, 0.5938, 0.5, 0.5625, 0.5, 0.5625, 0.0, 0.5938, 0.0, 0.5938, 0.25, 0.5625, 0.25, 0.5938, 0.75, 0.6094, 0.75, 0.6094, 1.0, 0.5938, 1.0, 0.5938, 0.5, 0.6094, 0.5, 0.6094, 0.75, 0.5938, 0.75, 0.5938, 0.25, 0.6094, 0.25, 0.6094, 0.5, 0.5938, 0.5, 0.5938, 0.0, 0.6094, 0.0, 0.6094, 0.25, 0.5938, 0.25])
me_cube_002.update()
arm_armature = bpy.data.armatures.new('Armature')  # bones are not reproduced

# ---- objects
ob_cube = bpy.data.objects.new('Cube', me_cube_001)
ob_cube_001 = bpy.data.objects.new('Cube.001', me_cube_002)
ob_armature = bpy.data.objects.new('Armature', arm_armature)

# ---- transforms, parenting, visibility, modifiers, constraints
ob_cube.location = (0.08, 0.0, 0.1)
ob_cube.scale = (0.005, 0.15, 2.5)
ob_cube_001.location = (0.07, 0.0, 0.1)
ob_cube_001.scale = (0.005, 0.15, 2.5)
_vg = ob_cube_001.vertex_groups.new(name='Group')
ob_armature.location = (0.05737, 0.01173, -2.303)
ob_armature.scale = (1.0, 1.0, 2.318)

# ---- collection membership
col_collection.objects.link(ob_cube)
col_collection.objects.link(ob_cube_001)
col_collection.objects.link(ob_armature)

# ---- scene / render settings (as saved in the file)
scene.frame_start = 1; scene.frame_end = 250; scene.frame_set(1)
scene.render.engine = 'BLENDER_EEVEE_NEXT'
bpy.context.view_layer.update()

# ---- added for rendering (the .blend has no active camera and no usable light): camera, sun
cam_auto = bpy.data.cameras.new('AutoCamera')
cam_auto.lens = 50.0
cam_auto.sensor_width = 36.0
cam_auto.clip_end = 1000.0
ob_auto_camera = bpy.data.objects.new('AutoCamera', cam_auto)
scene.collection.objects.link(ob_auto_camera)
ob_auto_camera.location = (3.67407, -4.41788, 2.52395)
ob_auto_camera.rotation_euler = (1.09748, -7.21219e-08, 0.694738)
scene.camera = ob_auto_camera
light_auto_sun = bpy.data.lights.new('AutoSun', 'SUN')
light_auto_sun.energy = 3.0
light_auto_sun.angle = 0.0523599
ob_auto_sun = bpy.data.objects.new('AutoSun', light_auto_sun)
scene.collection.objects.link(ob_auto_sun)
ob_auto_sun.rotation_euler = (0.872665, 0.174533, 0.523599)
bpy.context.view_layer.update()
